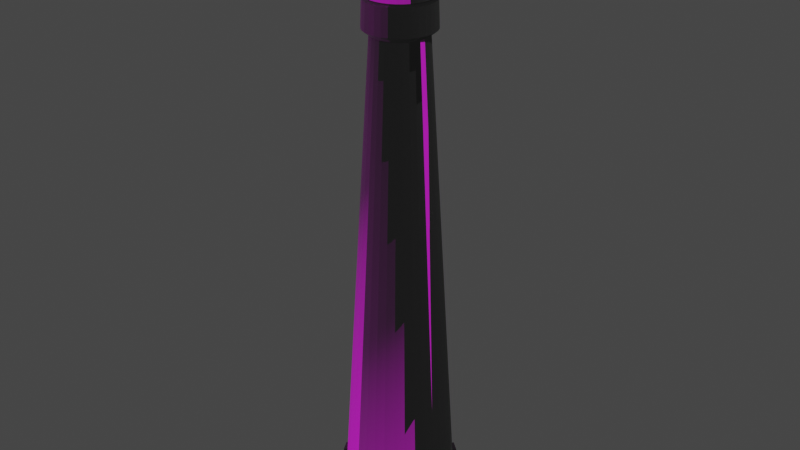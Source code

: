 # Source: tower.blend  (saved by Blender 2.81.16; exported with 4.5.12 LTS)
import bpy
from mathutils import Matrix  # noqa: F401  (used for matrix-valued properties, if any)

bpy.ops.wm.read_factory_settings(use_empty=True)
scene = bpy.context.scene
scene.name = 'Scene'

# ---- collections
col_collection = bpy.data.collections.new('Collection'); scene.collection.children.link(col_collection)

# ---- images (referenced by path relative to the original .blend; pixels are not part of the script)
import os
ASSET_DIR = os.environ.get("B2B_ASSET_DIR", "")  # directory of the original .blend (textures are referenced by path, not embedded)
HERE = os.path.dirname(os.path.abspath(__file__))  # packed textures are extracted next to this script under _unpacked/

def load_image(name, relpath, width, height, colorspace="sRGB"):
    """Load a texture the original file referenced (path relative to the .blend, or extracted next to this script)."""
    p = next((c for c in (os.path.join(HERE, relpath), os.path.join(ASSET_DIR, relpath)) if relpath and os.path.exists(c)), "")
    if p:
        img = bpy.data.images.load(p, check_existing=True)
        img.name = name
    else:  # same state as the original file: an image datablock whose file is absent (Cycles renders it pink)
        img = bpy.data.images.new(name, width, height)
        img.source = "FILE"
        img.filepath = "//" + (relpath or name)
    img.colorspace_settings.name = colorspace
    return img
img_untitled = load_image('Untitled', '', 1024, 1024, 'sRGB')

# ---- materials (node trees are filled in below, after node groups)
mat_material_001 = bpy.data.materials.new('Material.001')
mat_material_001.use_transparent_shadow = False

# ---- material node trees
mat_material_001.use_nodes = True; mat_material_001.node_tree.nodes.clear()
_N = mat_material_001.node_tree.nodes; _L = mat_material_001.node_tree.links
n0 = _N.new('ShaderNodeBsdfPrincipled'); n0.name = 'Principled BSDF'; n0.location = (-205, 382)
n0.distribution = 'GGX'
n0.subsurface_method = 'BURLEY'
n0.inputs[3].default_value = 1.45
n0.inputs[27].default_value = (0.006907, 0.006907, 0.006907, 1.0)
n0.inputs[28].default_value = 1.0
n1 = _N.new('ShaderNodeOutputMaterial'); n1.name = 'Material Output'; n1.location = (193, 357)
n2 = _N.new('ShaderNodeDisplacement'); n2.name = 'Displacement'; n2.location = (-804, -8)
n2.inputs[2].default_value = 1.0
n3 = _N.new('ShaderNodeTexImage'); n3.name = 'Image Texture'; n3.location = (-679, 281)
n3.image = img_untitled
n4 = _N.new('ShaderNodeUVMap'); n4.name = 'UV Map'; n4.location = (-1034, 253)
_L.new(n0.outputs[0], n1.inputs[0])
_L.new(n4.outputs[0], n2.inputs[3])
_L.new(n2.outputs[0], n0.inputs[5])
_L.new(n4.outputs[0], n3.inputs[0])
_L.new(n3.outputs[0], n0.inputs[0])
n1.is_active_output = True

# ---- world
world_world = bpy.data.worlds.new('World'); scene.world = world_world
world_world.use_nodes = True; world_world.node_tree.nodes.clear()
_N = world_world.node_tree.nodes; _L = world_world.node_tree.links
n0 = _N.new('ShaderNodeOutputWorld'); n0.name = 'World Output'; n0.location = (300, 300)
n1 = _N.new('ShaderNodeBackground'); n1.name = 'Background'; n1.location = (10, 300)
n1.inputs[0].default_value = (0.05088, 0.05088, 0.05088, 1.0)
_L.new(n1.outputs[0], n0.inputs[0])
n0.is_active_output = True
world_world.color = (0.05088, 0.05088, 0.05088)
world_world.use_sun_shadow = False
world_world.sun_shadow_jitter_overblur = 0.0

# ---- meshes
me_cylinder = bpy.data.meshes.new('Cylinder')
me_cylinder.from_pydata([(4.507e-08, 0.6022, -0.5275), (0.2715, -0.1814, 3.121), (0.1175, 0.5906, -0.5275), (0.2778, -0.1856, 3.084), (0.2305, 0.5564, -0.5275), (0.1469, -0.09816, 3.057), (0.3346, 0.5007, -0.5275), (0.0749, -0.05004, 3.041), (0.4258, 0.4258, -0.5275), (0.5007, 0.3346, -0.5275), (0.5564, 0.2305, -0.5275), (0.08322, -0.03447, 3.041), (0.5906, 0.1175, -0.5275), (0.1632, -0.06762, 3.057), (0.6022, 1.709e-07, -0.5275), (0.3087, -0.1278, 3.084), (0.5906, -0.1175, -0.5275), (0.3016, -0.1249, 3.121), (0.5564, -0.2305, -0.5275), (0.3547, -0.1469, 3.165), (0.5007, -0.3346, -0.5275), (0.3941, -0.1632, 3.215), (0.4258, -0.4258, -0.5275), (0.4184, -0.1733, 3.27), (0.3346, -0.5007, -0.5275), (0.4266, -0.1767, 3.327), (0.2305, -0.5564, -0.5275), (0.4184, -0.1733, 3.383), (0.1175, -0.5906, -0.5275), (0.3941, -0.1632, 3.438), (-1.512e-07, -0.6022, -0.5275), (0.5372, -0.2225, 3.488), (-0.1175, -0.5906, -0.5275), (0.5381, -0.2229, 3.567), (-0.2305, -0.5564, -0.5275), (0.2026, -0.08393, 3.654), (-0.3346, -0.5007, -0.5275), (0.1396, -0.05782, 3.677), (-0.4258, -0.4258, -0.5275), (0.07116, -0.02947, 3.691), (-0.5007, -0.3346, -0.5275), (-0.5564, -0.2305, -0.5275), (-0.5906, -0.1175, -0.5275), (0.07554, -0.01503, 3.691), (-0.6022, 7.069e-07, -0.5275), (0.1482, -0.02947, 3.677), (-0.5906, 0.1175, -0.5275), (0.2151, -0.04279, 3.654), (-0.5564, 0.2305, -0.5275), (0.5712, -0.1136, 3.567), (-0.5007, 0.3346, -0.5275), (0.5703, -0.1134, 3.488), (-0.4258, 0.4258, -0.5275), (0.4184, -0.08322, 3.438), (-0.3346, 0.5007, -0.5275), (0.4441, -0.08835, 3.383), (-0.2305, 0.5564, -0.5275), (0.4528, -0.09008, 3.327), (-0.1175, 0.5906, -0.5275), (0.4441, -0.08835, 3.27), (4.182e-08, 0.5972, -0.242), (0.1165, 0.5858, -0.242), (0.2286, 0.5518, -0.242), (0.3318, 0.4966, -0.242), (0.4223, 0.4223, -0.242), (0.4966, 0.3318, -0.242), (0.5518, 0.2286, -0.242), (0.5858, 0.1165, -0.242), (0.5972, 1.67e-07, -0.242), (0.5858, -0.1165, -0.242), (0.5518, -0.2286, -0.242), (0.4966, -0.3318, -0.242), (0.4223, -0.4223, -0.242), (0.3318, -0.4966, -0.242), (0.2286, -0.5518, -0.242), (0.1165, -0.5858, -0.242), (-1.528e-07, -0.5972, -0.242), (-0.1165, -0.5858, -0.242), (-0.2286, -0.5518, -0.242), (-0.3318, -0.4966, -0.242), (-0.4223, -0.4223, -0.242), (-0.4966, -0.3318, -0.242), (-0.5518, -0.2286, -0.242), (-0.5858, -0.1165, -0.242), (-0.5972, 6.986e-07, -0.242), (-0.5858, 0.1165, -0.242), (-0.5518, 0.2286, -0.242), (-0.4966, 0.3318, -0.242), (-0.4223, 0.4223, -0.242), (-0.3318, 0.4966, -0.242), (-0.2286, 0.5518, -0.242), (-0.1165, 0.5858, -0.242), (-0.04751, 0.2389, 3.091), (0.4184, -0.08322, 3.215), (-0.0932, 0.225, 3.091), (0.3765, -0.0749, 3.165), (-0.1353, 0.2025, 3.091), (0.3202, -0.06369, 3.121), (-0.1722, 0.1722, 3.091), (0.3277, -0.06518, 3.084), (-0.2025, 0.1353, 3.091), (0.1733, -0.03447, 3.057), (-0.225, 0.0932, 3.091), (0.08835, -0.01757, 3.041), (-0.2389, 0.04752, 3.091), (-0.2436, 4.624e-07, 3.091), (-0.2389, -0.04751, 3.091), (0.09008, -2.788e-07, 3.041), (-0.225, -0.0932, 3.091), (0.1767, -2.771e-07, 3.057), (-0.2025, -0.1353, 3.091), (0.3341, -3.008e-07, 3.084), (-0.1722, -0.1722, 3.091), (0.3265, -2.84e-07, 3.121), (-0.1353, -0.2025, 3.091), (0.3839, -2.908e-07, 3.165), (-0.0932, -0.225, 3.091), (0.4266, -2.427e-07, 3.215), (-0.04752, -0.2389, 3.091), (0.4528, -3.184e-07, 3.27), (-2.775e-09, -0.2436, 3.091), (0.4617, -3.115e-07, 3.327), (0.04752, -0.2389, 3.091), (0.4528, -3.184e-07, 3.383), (0.0932, -0.225, 3.091), (0.4266, -2.633e-07, 3.438), (0.1353, -0.2025, 3.091), (0.5815, -3.145e-07, 3.488), (0.1722, -0.1722, 3.091), (0.5824, -2.884e-07, 3.567), (0.2025, -0.1353, 3.091), (0.2193, -2.842e-07, 3.654), (0.225, -0.0932, 3.091), (0.1511, -2.871e-07, 3.677), (0.2389, -0.04751, 3.091), (0.07702, -2.901e-07, 3.691), (0.2436, 2.456e-07, 3.091), (0.2389, 0.04752, 3.091), (0.225, 0.0932, 3.091), (0.07554, 0.01503, 3.691), (0.2025, 0.1353, 3.091), (0.1482, 0.02947, 3.677), (0.1722, 0.1722, 3.091), (0.2151, 0.04279, 3.654), (0.1353, 0.2025, 3.091), (0.5712, 0.1136, 3.567), (0.0932, 0.225, 3.091), (0.5703, 0.1134, 3.488), (0.04752, 0.2389, 3.091), (0.4184, 0.08322, 3.438), (0.4441, 0.08835, 3.383), (7.659e-08, 0.2436, 3.091), (0.4528, 0.09008, 3.327), (0.4441, 0.08835, 3.27), (0.4184, 0.08322, 3.215), (0.3765, 0.0749, 3.165), (0.3202, 0.06369, 3.121), (0.3277, 0.06518, 3.084), (0.1733, 0.03447, 3.057), (0.08835, 0.01757, 3.041), (0.08322, 0.03447, 3.041), (0.1632, 0.06762, 3.057), (0.3087, 0.1278, 3.084), (0.3016, 0.1249, 3.121), (0.3547, 0.1469, 3.165), (0.3941, 0.1632, 3.215), (0.4184, 0.1733, 3.27), (0.4266, 0.1767, 3.327), (0.4184, 0.1733, 3.383), (0.3941, 0.1632, 3.438), (0.5372, 0.2225, 3.488), (0.5381, 0.2229, 3.567), (0.2026, 0.08393, 3.654), (0.1396, 0.05781, 3.677), (0.07116, 0.02947, 3.691), (0.06404, 0.04279, 3.691), (0.1256, 0.08393, 3.677), (0.1824, 0.1219, 3.654), (0.4843, 0.3236, 3.567), (0.4835, 0.3231, 3.488), (0.3547, 0.237, 3.438), (0.3765, 0.2516, 3.383), (0.3839, 0.2565, 3.327), (0.3765, 0.2516, 3.27), (0.3547, 0.237, 3.215), (0.3192, 0.2133, 3.165), (0.2715, 0.1814, 3.121), (0.2778, 0.1856, 3.084), (0.1469, 0.09816, 3.057), (0.0749, 0.05004, 3.041), (0.06369, 0.06369, 3.041), (0.1249, 0.1249, 3.057), (0.2362, 0.2362, 3.084), (0.2309, 0.2309, 3.121), (0.2715, 0.2715, 3.165), (0.3016, 0.3016, 3.215), (0.3202, 0.3202, 3.27), (0.3265, 0.3265, 3.327), (0.3202, 0.3202, 3.383), (0.3016, 0.3016, 3.438), (0.4112, 0.4112, 3.488), (0.4118, 0.4118, 3.567), (0.1551, 0.1551, 3.654), (0.1068, 0.1068, 3.677), (0.05446, 0.05446, 3.691), (0.04279, 0.06404, 3.691), (0.08393, 0.1256, 3.677), (0.1219, 0.1824, 3.654), (0.3236, 0.4843, 3.567), (0.3231, 0.4835, 3.488), (0.237, 0.3547, 3.438), (0.2516, 0.3765, 3.383), (0.2565, 0.3839, 3.327), (0.2516, 0.3765, 3.27), (0.237, 0.3547, 3.215), (0.2133, 0.3192, 3.165), (0.1814, 0.2715, 3.121), (0.1856, 0.2778, 3.084), (0.09816, 0.1469, 3.057), (0.05004, 0.0749, 3.041), (0.03447, 0.08322, 3.041), (0.06762, 0.1632, 3.057), (0.1278, 0.3087, 3.084), (0.1249, 0.3016, 3.121), (0.1469, 0.3547, 3.165), (0.1632, 0.3941, 3.215), (0.1733, 0.4184, 3.27), (0.1767, 0.4266, 3.327), (0.1733, 0.4184, 3.383), (0.1632, 0.3941, 3.438), (0.2225, 0.5372, 3.488), (0.2229, 0.5381, 3.567), (0.08393, 0.2026, 3.654), (0.05781, 0.1396, 3.677), (0.02947, 0.07116, 3.691), (0.01503, 0.07554, 3.691), (0.02947, 0.1482, 3.677), (0.04279, 0.2151, 3.654), (0.1136, 0.5712, 3.567), (0.1134, 0.5703, 3.488), (0.08322, 0.4184, 3.438), (0.08835, 0.4441, 3.383), (0.09008, 0.4528, 3.327), (0.08835, 0.4441, 3.27), (0.08322, 0.4184, 3.215), (0.0749, 0.3765, 3.165), (0.06369, 0.3202, 3.121), (0.06518, 0.3277, 3.084), (0.03447, 0.1733, 3.057), (0.01757, 0.08835, 3.041), (3.072e-08, 0.09008, 3.041), (3.072e-08, 0.1767, 3.057), (3.072e-08, 0.3265, 3.121), (3.072e-08, 0.3839, 3.165), (3.072e-08, 0.4266, 3.215), (3.072e-08, 0.4528, 3.27), (3.072e-08, 0.4617, 3.327), (3.072e-08, 0.4528, 3.383), (3.072e-08, 0.4266, 3.438), (-1.661e-08, 0.5815, 3.488), (4.096e-08, 0.2193, 3.654), (0.3192, -0.2133, 3.165), (0.3547, -0.237, 3.215), (0.3765, -0.2516, 3.27), (0.3839, -0.2565, 3.327), (0.3765, -0.2516, 3.383), (0.3547, -0.237, 3.438), (0.4835, -0.3231, 3.488), (0.4843, -0.3236, 3.567), (0.1824, -0.1219, 3.654), (0.1256, -0.08393, 3.677), (0.06404, -0.04279, 3.691), (0.2309, -0.2309, 3.121), (0.2362, -0.2362, 3.084), (0.1249, -0.1249, 3.057), (0.06369, -0.06369, 3.041), (0.2715, -0.2715, 3.165), (0.3016, -0.3016, 3.215), (0.3202, -0.3202, 3.27), (0.3265, -0.3265, 3.327), (0.3202, -0.3202, 3.383), (0.3016, -0.3016, 3.438), (0.4112, -0.4112, 3.488), (0.4118, -0.4118, 3.567), (0.1551, -0.1551, 3.654), (0.1068, -0.1068, 3.677), (0.05446, -0.05446, 3.691), (0.1814, -0.2715, 3.121), (0.1856, -0.2778, 3.084), (0.09816, -0.1469, 3.057), (0.05004, -0.0749, 3.041), (0.2133, -0.3192, 3.165), (0.237, -0.3547, 3.215), (0.2516, -0.3765, 3.27), (0.2565, -0.3839, 3.327), (0.2516, -0.3765, 3.383), (0.237, -0.3547, 3.438), (0.3231, -0.4835, 3.488), (0.3236, -0.4843, 3.567), (0.1219, -0.1824, 3.654), (0.08393, -0.1256, 3.677), (0.04279, -0.06404, 3.691), (0.1249, -0.3016, 3.121), (0.1278, -0.3087, 3.084), (0.06762, -0.1632, 3.057), (0.03447, -0.08322, 3.041), (0.1469, -0.3547, 3.165), (0.1632, -0.3941, 3.215), (0.1733, -0.4184, 3.27), (0.1767, -0.4266, 3.327), (0.1733, -0.4184, 3.383), (0.1632, -0.3941, 3.438), (0.2225, -0.5372, 3.488), (0.2229, -0.5381, 3.567), (0.08393, -0.2026, 3.654), (0.05781, -0.1396, 3.677), (0.02947, -0.07116, 3.691), (0.06369, -0.3202, 3.121), (0.06518, -0.3277, 3.084), (0.03447, -0.1733, 3.057), (0.01757, -0.08835, 3.041), (0.0749, -0.3765, 3.165), (0.08322, -0.4184, 3.215), (0.08835, -0.4441, 3.27), (0.09008, -0.4528, 3.327), (0.08835, -0.4441, 3.383), (0.08322, -0.4184, 3.438), (0.1134, -0.5703, 3.488), (0.1136, -0.5712, 3.567), (0.04279, -0.2151, 3.654), (0.02947, -0.1482, 3.677), (0.01503, -0.07554, 3.691), (1.879e-08, -0.3265, 3.121), (8.744e-09, -0.3341, 3.084), (3.256e-08, -0.1767, 3.057), (3.256e-08, -0.09008, 3.041), (-8.726e-09, -0.3839, 3.165), (6.008e-08, -0.4266, 3.215), (-8.726e-09, -0.4528, 3.27), (-1.561e-08, -0.4617, 3.327), (-8.726e-09, -0.4528, 3.383), (6.008e-08, -0.4266, 3.438), (-7.637e-08, -0.5815, 3.488), (-2.83e-08, -0.5824, 3.567), (5.135e-08, -0.2193, 3.654), (5.723e-08, -0.1511, 3.677), (3.811e-08, -0.07702, 3.691), (-0.06369, -0.3202, 3.121), (-0.06518, -0.3277, 3.084), (-0.03447, -0.1733, 3.057), (-0.01757, -0.08835, 3.041), (-0.0749, -0.3765, 3.165), (-0.08322, -0.4184, 3.215), (-0.08835, -0.4441, 3.27), (-0.09008, -0.4528, 3.327), (-0.08835, -0.4441, 3.383), (-0.08322, -0.4184, 3.438), (-0.1134, -0.5703, 3.488), (-0.1136, -0.5712, 3.567), (-0.04279, -0.2151, 3.654), (-0.02947, -0.1482, 3.677), (-0.01503, -0.07554, 3.691), (-0.1249, -0.3016, 3.121), (-0.1278, -0.3087, 3.084), (-0.06762, -0.1632, 3.057), (-0.03447, -0.08322, 3.041), (-0.1469, -0.3547, 3.165), (-0.1632, -0.3941, 3.215), (-0.1733, -0.4184, 3.27), (-0.1767, -0.4266, 3.327), (-0.1733, -0.4184, 3.383), (-0.1632, -0.3941, 3.438), (-0.2225, -0.5372, 3.488), (-0.2229, -0.5381, 3.567), (-0.08393, -0.2026, 3.654), (-0.05781, -0.1396, 3.677), (-0.02947, -0.07116, 3.691), (-0.1814, -0.2715, 3.121), (-0.1856, -0.2778, 3.084), (-0.09816, -0.1469, 3.057), (-0.05004, -0.0749, 3.041), (-0.2133, -0.3192, 3.165), (-0.237, -0.3547, 3.215), (-0.2516, -0.3765, 3.27), (-0.2565, -0.3839, 3.327), (-0.2516, -0.3765, 3.383), (-0.237, -0.3547, 3.438), (-0.3231, -0.4835, 3.488), (-0.3236, -0.4843, 3.567), (-0.1219, -0.1824, 3.654), (-0.08393, -0.1256, 3.677), (-0.04279, -0.06404, 3.691), (-0.2309, -0.2309, 3.121), (-0.2362, -0.2362, 3.084), (-0.1249, -0.1249, 3.057), (-0.06369, -0.06369, 3.041), (-0.2715, -0.2715, 3.165), (-0.3016, -0.3016, 3.215), (-0.3202, -0.3202, 3.27), (-0.3265, -0.3265, 3.327), (-0.3202, -0.3202, 3.383), (-0.3016, -0.3016, 3.438), (-0.4112, -0.4112, 3.488), (-0.4118, -0.4118, 3.567), (-0.1551, -0.1551, 3.654), (-0.1068, -0.1068, 3.677), (-0.05446, -0.05446, 3.691), (-5e-08, -3.807e-07, 3.696), (-0.2715, -0.1814, 3.121), (-0.2778, -0.1856, 3.084), (-0.1469, -0.09816, 3.057), (-0.0749, -0.05004, 3.041), (-0.3192, -0.2133, 3.165), (-0.3547, -0.237, 3.215), (-0.3765, -0.2516, 3.27), (-0.3839, -0.2565, 3.327), (-0.3765, -0.2516, 3.383), (-0.3547, -0.237, 3.438), (-0.4835, -0.3231, 3.488), (-0.4843, -0.3236, 3.567), (-0.1824, -0.1219, 3.654), (-0.1256, -0.08393, 3.677), (-0.06404, -0.04279, 3.691), (-0.3016, -0.1249, 3.121), (-0.3087, -0.1278, 3.084), (-0.1632, -0.06762, 3.057), (-0.08322, -0.03447, 3.041), (3.072e-08, -2.87e-07, 3.035), (-0.3547, -0.1469, 3.165), (-0.3941, -0.1632, 3.215), (-0.4184, -0.1733, 3.27), (-0.4266, -0.1767, 3.327), (-0.4184, -0.1733, 3.383), (-0.3941, -0.1632, 3.438), (-0.5372, -0.2225, 3.488), (-0.5381, -0.2229, 3.567), (-0.2026, -0.08393, 3.654), (-0.1396, -0.05782, 3.677), (-0.07116, -0.02947, 3.691), (-0.3202, -0.06369, 3.121), (-0.3277, -0.06518, 3.084), (-0.1733, -0.03447, 3.057), (-0.08835, -0.01757, 3.041), (-0.3765, -0.0749, 3.165), (-0.4184, -0.08322, 3.215), (-0.4441, -0.08835, 3.27), (-0.4528, -0.09008, 3.327), (-0.4441, -0.08835, 3.383), (-0.4184, -0.08322, 3.438), (-0.5703, -0.1134, 3.488), (-0.5712, -0.1136, 3.567), (-0.2151, -0.04279, 3.654), (-0.1482, -0.02947, 3.677), (-0.07554, -0.01503, 3.691), (-0.3265, -2.22e-07, 3.121), (-0.3341, -2.515e-07, 3.084), (-0.1767, -2.53e-07, 3.057), (-0.09008, -2.822e-07, 3.041), (-0.3839, -2.014e-07, 3.165), (-0.4266, -2.84e-07, 3.215), (-0.4528, -1.808e-07, 3.27), (-0.4617, -2.014e-07, 3.327), (-0.4528, -1.808e-07, 3.383), (-0.4266, -2.84e-07, 3.438), (-0.5815, -1.79e-07, 3.488), (-0.5824, -1.78e-07, 3.567), (-0.2193, -2.724e-07, 3.654), (-0.1511, -2.724e-07, 3.677), (-0.07702, -2.842e-07, 3.691), (-0.3202, 0.06369, 3.121), (-0.3277, 0.06518, 3.084), (-0.1733, 0.03447, 3.057), (-0.08835, 0.01757, 3.041), (-0.3765, 0.0749, 3.165), (-0.4184, 0.08322, 3.215), (-0.4441, 0.08835, 3.27), (-0.4528, 0.09008, 3.327), (-0.4441, 0.08835, 3.383), (-0.4184, 0.08322, 3.438), (-0.5703, 0.1134, 3.488), (-0.5712, 0.1136, 3.567), (-0.2151, 0.04279, 3.654), (-0.1482, 0.02947, 3.677), (-0.07554, 0.01503, 3.691), (-0.3016, 0.1249, 3.121), (-0.3087, 0.1278, 3.084), (-0.1632, 0.06762, 3.057), (-0.08322, 0.03447, 3.041), (-0.3547, 0.1469, 3.165), (-0.3941, 0.1632, 3.215), (-0.4184, 0.1733, 3.27), (-0.4266, 0.1767, 3.327), (-0.4184, 0.1733, 3.383), (-0.3941, 0.1632, 3.438), (-0.5372, 0.2225, 3.488), (-0.5381, 0.2229, 3.567), (-0.2026, 0.08393, 3.654), (-0.1396, 0.05781, 3.677), (-0.07116, 0.02947, 3.691), (-0.2715, 0.1814, 3.121), (-0.2778, 0.1856, 3.084), (-0.1469, 0.09816, 3.057), (-0.0749, 0.05004, 3.041), (-0.3192, 0.2133, 3.165), (-0.3547, 0.237, 3.215), (-0.3765, 0.2516, 3.27), (-0.3839, 0.2565, 3.327), (-0.3765, 0.2516, 3.383), (-0.3547, 0.237, 3.438), (-0.4835, 0.3231, 3.488), (-0.4843, 0.3236, 3.567), (-0.1824, 0.1219, 3.654), (-0.1256, 0.08393, 3.677), (-0.06404, 0.04279, 3.691), (-0.2309, 0.2309, 3.121), (-0.2362, 0.2362, 3.084), (-0.1249, 0.1249, 3.057), (-0.06369, 0.06369, 3.041), (-0.2715, 0.2715, 3.165), (-0.3016, 0.3016, 3.215), (-0.3202, 0.3202, 3.27), (-0.3265, 0.3265, 3.327), (-0.3202, 0.3202, 3.383), (-0.3016, 0.3016, 3.438), (-0.4112, 0.4112, 3.488), (-0.4118, 0.4118, 3.567), (-0.1551, 0.1551, 3.654), (-0.1068, 0.1068, 3.677), (-0.05446, 0.05446, 3.691), (-0.1814, 0.2715, 3.121), (-0.1856, 0.2778, 3.084), (-0.09816, 0.1469, 3.057), (-0.05004, 0.0749, 3.041), (-0.2133, 0.3192, 3.165), (-0.237, 0.3547, 3.215), (-0.2516, 0.3765, 3.27), (-0.2565, 0.3839, 3.327), (-0.2516, 0.3765, 3.383), (-0.237, 0.3547, 3.438), (-0.3231, 0.4835, 3.488), (-0.3236, 0.4843, 3.567), (-0.1219, 0.1824, 3.654), (-0.08393, 0.1256, 3.677), (-0.04279, 0.06404, 3.691), (-0.1249, 0.3016, 3.121), (-0.1278, 0.3087, 3.084), (-0.06762, 0.1632, 3.057), (-0.03447, 0.08322, 3.041), (-0.1469, 0.3547, 3.165), (-0.1632, 0.3941, 3.215), (-0.1733, 0.4184, 3.27), (-0.1767, 0.4266, 3.327), (-0.1733, 0.4184, 3.383), (-0.1632, 0.3941, 3.438), (-0.2225, 0.5372, 3.488), (-0.2229, 0.5381, 3.567), (-0.08393, 0.2026, 3.654), (-0.05781, 0.1396, 3.677), (-0.02947, 0.07116, 3.691), (-0.06369, 0.3202, 3.121), (-0.06518, 0.3277, 3.084), (-0.03447, 0.1733, 3.057), (-0.01757, 0.08835, 3.041), (-0.0749, 0.3765, 3.165), (-0.08322, 0.4184, 3.215), (-0.08835, 0.4441, 3.27), (-0.09008, 0.4528, 3.327), (-0.08835, 0.4441, 3.383), (-0.08322, 0.4184, 3.438), (-0.1134, 0.5703, 3.488), (-0.1136, 0.5712, 3.567), (-0.04279, 0.2151, 3.654), (-0.02947, 0.1482, 3.677), (-0.01503, 0.07554, 3.691), (8.939e-08, 0.3341, 3.084), (1.19e-07, 0.5824, 3.567), (7.194e-08, 0.1511, 3.677), (5.576e-08, 0.07702, 3.691), (0.05776, 0.2904, 2.853), (0.1133, 0.2735, 2.853), (0.1645, 0.2462, 2.853), (0.2094, 0.2094, 2.853), (0.2462, 0.1645, 2.853), (0.2735, 0.1133, 2.853), (0.2904, 0.05776, 2.853), (0.2961, 2.333e-07, 2.853), (0.2904, -0.05776, 2.853), (0.2735, -0.1133, 2.853), (0.2462, -0.1645, 2.853), (0.2094, -0.2094, 2.853), (0.1645, -0.2462, 2.853), (0.1133, -0.2735, 2.853), (0.05776, -0.2904, 2.853), (-2.549e-08, -0.2961, 2.853), (-0.05776, -0.2904, 2.853), (-0.1133, -0.2735, 2.853), (-0.1645, -0.2462, 2.853), (-0.2094, -0.2094, 2.853), (-0.2462, -0.1645, 2.853), (-0.2735, -0.1133, 2.853), (-0.2904, -0.05776, 2.853), (-0.2961, 4.969e-07, 2.853), (-0.2904, 0.05776, 2.853), (-0.2735, 0.1133, 2.853), (-0.2462, 0.1645, 2.853), (-0.2094, 0.2094, 2.853), (-0.1645, 0.2462, 2.853), (-0.1133, 0.2735, 2.853), (-0.05776, 0.2904, 2.853), (7.098e-08, 0.2961, 2.853), (6.306e-08, 0.3615, 3.067), (0.07053, 0.3546, 3.067), (0.1383, 0.334, 3.067), (0.2008, 0.3006, 3.067), (0.2556, 0.2556, 3.067), (0.3006, 0.2008, 3.067), (0.334, 0.1383, 3.067), (0.3546, 0.07053, 3.067), (0.3615, 2.154e-07, 3.067), (0.3546, -0.07053, 3.067), (0.334, -0.1383, 3.067), (0.3006, -0.2008, 3.067), (0.2556, -0.2556, 3.067), (0.2008, -0.3006, 3.067), (0.1383, -0.334, 3.067), (0.07053, -0.3546, 3.067), (-5.474e-08, -0.3615, 3.067), (-0.07053, -0.3546, 3.067), (-0.1383, -0.334, 3.067), (-0.2008, -0.3006, 3.067), (-0.2556, -0.2556, 3.067), (-0.3006, -0.2008, 3.067), (-0.334, -0.1383, 3.067), (-0.3546, -0.07053, 3.067), (-0.3615, 5.372e-07, 3.067), (-0.3546, 0.07053, 3.067), (-0.334, 0.1383, 3.067), (-0.3006, 0.2008, 3.067), (-0.2556, 0.2556, 3.067), (-0.2008, 0.3006, 3.067), (-0.1383, 0.334, 3.067), (-0.07053, 0.3546, 3.067), (0.07242, 0.3641, 2.889), (0.1421, 0.343, 2.889), (0.2062, 0.3087, 2.889), (0.2625, 0.2625, 2.889), (0.3087, 0.2062, 2.889), (0.343, 0.1421, 2.889), (0.3641, 0.07242, 2.889), (0.3712, 2.262e-07, 2.889), (0.3641, -0.07242, 2.889), (0.343, -0.1421, 2.889), (0.3087, -0.2062, 2.889), (0.2625, -0.2625, 2.889), (0.2062, -0.3087, 2.889), (0.1421, -0.343, 2.889), (0.07242, -0.3641, 2.889), (-3.391e-08, -0.3712, 2.889), (-0.07242, -0.3641, 2.889), (-0.1421, -0.343, 2.889), (-0.2062, -0.3087, 2.889), (-0.2625, -0.2625, 2.889), (-0.3087, -0.2062, 2.889), (-0.343, -0.1421, 2.889), (-0.3641, -0.07242, 2.889), (-0.3712, 5.566e-07, 2.889), (-0.3641, 0.07242, 2.889), (-0.343, 0.1421, 2.889), (-0.3087, 0.2062, 2.889), (-0.2625, 0.2625, 2.889), (-0.2062, 0.3087, 2.889), (-0.1421, 0.343, 2.889), (-0.07242, 0.3641, 2.889), (8.705e-08, 0.3712, 2.889), (0.1253, 0.6298, -0.242), (0.1263, 0.6351, -0.5275), (0.2478, 0.5982, -0.5275), (0.2457, 0.5933, -0.242), (0.3568, 0.5339, -0.242), (0.3597, 0.5384, -0.5275), (0.4579, 0.4579, -0.5275), (0.4541, 0.4541, -0.242), (0.5339, 0.3568, -0.242), (0.5384, 0.3597, -0.5275), (0.5982, 0.2478, -0.5275), (0.5933, 0.2457, -0.242), (0.6298, 0.1253, -0.242), (0.6351, 0.1263, -0.5275), (0.6475, 1.6e-07, -0.5275), (0.6422, 1.558e-07, -0.242), (0.6298, -0.1253, -0.242), (0.6351, -0.1263, -0.5275), (0.5982, -0.2478, -0.5275), (0.5933, -0.2457, -0.242), (0.5339, -0.3568, -0.242), (0.5384, -0.3597, -0.5275), (0.4579, -0.4579, -0.5275), (0.4541, -0.4541, -0.242), (0.3568, -0.5339, -0.242), (0.3597, -0.5384, -0.5275), (0.2478, -0.5982, -0.5275), (0.2457, -0.5933, -0.242), (0.1253, -0.6298, -0.242), (0.1263, -0.6351, -0.5275), (-1.699e-07, -0.6475, -0.5275), (-1.717e-07, -0.6422, -0.242), (-0.1253, -0.6298, -0.242), (-0.1263, -0.6351, -0.5275), (-0.2478, -0.5982, -0.5275), (-0.2457, -0.5933, -0.242), (-0.3568, -0.5339, -0.242), (-0.3597, -0.5384, -0.5275), (-0.4579, -0.4579, -0.5275), (-0.4541, -0.4541, -0.242), (-0.5339, -0.3568, -0.242), (-0.5384, -0.3597, -0.5275), (-0.5982, -0.2478, -0.5275), (-0.5933, -0.2457, -0.242), (-0.6298, -0.1253, -0.242), (-0.6351, -0.1263, -0.5275), (-0.6475, 7.363e-07, -0.5275), (-0.6422, 7.274e-07, -0.242), (-0.6298, 0.1253, -0.242), (-0.6351, 0.1263, -0.5275), (-0.5982, 0.2478, -0.5275), (-0.5933, 0.2457, -0.242), (-0.5339, 0.3568, -0.242), (-0.5384, 0.3597, -0.5275), (-0.4579, 0.4579, -0.5275), (-0.4541, 0.4541, -0.242), (-0.3568, 0.5339, -0.242), (-0.3597, 0.5384, -0.5275), (-0.2478, 0.5982, -0.5275), (-0.2457, 0.5933, -0.242), (-0.1253, 0.6298, -0.242), (-0.1263, 0.6351, -0.5275), (4.109e-08, 0.6475, -0.5275), (3.759e-08, 0.6422, -0.242)], [], [(3, 1, 272, 273), (261, 262, 277, 276), (266, 267, 282, 281), (271, 407, 286), (427, 7, 275), (264, 265, 280, 279), (1, 261, 276, 272), (269, 270, 285, 284), (262, 263, 278, 277), (7, 5, 274, 275), (267, 268, 283, 282), (265, 266, 281, 280), (270, 271, 286, 285), (5, 3, 273, 274), (263, 264, 279, 278), (268, 269, 284, 283), (11, 13, 5, 7), (37, 39, 271, 270), (25, 27, 265, 264), (35, 37, 270, 269), (17, 19, 261, 1), (427, 11, 7), (33, 35, 269, 268), (23, 25, 264, 263), (31, 33, 268, 267), (15, 17, 1, 3), (29, 31, 267, 266), (21, 23, 263, 262), (13, 15, 3, 5), (27, 29, 266, 265), (39, 407, 271), (19, 21, 262, 261), (97, 95, 19, 17), (0, 2, 4, 6, 8, 9, 10, 12, 14, 16, 18, 20, 22, 24, 26, 28, 30, 32, 34, 36, 38, 40, 41, 42, 44, 46, 48, 50, 52, 54, 56, 58), (10, 9, 683, 684), (56, 90, 91, 58), (69, 70, 693, 690), (52, 88, 89, 54), (9, 65, 682, 683), (48, 86, 87, 50), (74, 26, 700, 701), (44, 84, 85, 46), (44, 42, 719, 720), (41, 82, 83, 42), (60, 0, 736, 737), (38, 80, 81, 40), (71, 72, 697, 694), (34, 78, 79, 36), (42, 83, 718, 719), (30, 76, 77, 32), (26, 24, 699, 700), (26, 74, 75, 28), (0, 58, 735, 736), (22, 72, 73, 24), (64, 8, 680, 681), (18, 70, 71, 20), (73, 74, 701, 698), (14, 68, 69, 16), (24, 73, 698, 699), (10, 66, 67, 12), (58, 91, 734, 735), (8, 64, 65, 9), (8, 6, 679, 680), (4, 62, 63, 6), (82, 41, 716, 717), (0, 60, 61, 2), (610, 151, 148, 611), (49, 47, 35, 33), (611, 148, 146, 612), (95, 93, 21, 19), (612, 146, 144, 613), (47, 45, 37, 35), (613, 144, 142, 614), (93, 59, 23, 21), (614, 142, 140, 615), (45, 43, 39, 37), (615, 140, 138, 616), (59, 57, 25, 23), (616, 138, 137, 617), (427, 103, 11), (617, 137, 136, 618), (43, 407, 39), (618, 136, 134, 619), (57, 55, 27, 25), (619, 134, 132, 620), (103, 101, 13, 11), (620, 132, 130, 621), (55, 53, 29, 27), (621, 130, 128, 622), (101, 99, 15, 13), (622, 128, 126, 623), (53, 51, 31, 29), (623, 126, 124, 624), (99, 97, 17, 15), (624, 124, 122, 625), (51, 49, 33, 31), (625, 122, 120, 626), (133, 135, 43, 45), (626, 120, 118, 627), (427, 107, 103), (627, 118, 116, 628), (131, 133, 45, 47), (628, 116, 114, 629), (117, 119, 59, 93), (629, 114, 112, 630), (129, 131, 47, 49), (630, 112, 110, 631), (115, 117, 93, 95), (631, 110, 108, 632), (127, 129, 49, 51), (632, 108, 106, 633), (113, 115, 95, 97), (633, 106, 105, 634), (125, 127, 51, 53), (634, 105, 104, 635), (111, 113, 97, 99), (635, 104, 102, 636), (123, 125, 53, 55), (636, 102, 100, 637), (109, 111, 99, 101), (637, 100, 98, 638), (121, 123, 55, 57), (638, 98, 96, 639), (135, 407, 43), (639, 96, 94, 640), (107, 109, 101, 103), (640, 94, 92, 641), (119, 121, 57, 59), (641, 92, 151, 610), (145, 143, 131, 129), (155, 154, 117, 115), (143, 141, 133, 131), (154, 153, 119, 117), (141, 139, 135, 133), (153, 152, 121, 119), (427, 159, 107), (139, 407, 135), (152, 150, 123, 121), (159, 158, 109, 107), (150, 149, 125, 123), (158, 157, 111, 109), (149, 147, 127, 125), (157, 156, 113, 111), (147, 145, 129, 127), (156, 155, 115, 113), (427, 160, 159), (166, 167, 152, 153), (173, 174, 139, 141), (165, 166, 153, 154), (172, 173, 141, 143), (164, 165, 154, 155), (171, 172, 143, 145), (163, 164, 155, 156), (170, 171, 145, 147), (162, 163, 156, 157), (169, 170, 147, 149), (161, 162, 157, 158), (168, 169, 149, 150), (160, 161, 158, 159), (167, 168, 150, 152), (174, 407, 139), (179, 178, 171, 170), (186, 185, 164, 163), (178, 177, 172, 171), (185, 184, 165, 164), (177, 176, 173, 172), (184, 183, 166, 165), (176, 175, 174, 173), (183, 182, 167, 166), (427, 189, 160), (175, 407, 174), (182, 181, 168, 167), (189, 188, 161, 160), (181, 180, 169, 168), (188, 187, 162, 161), (180, 179, 170, 169), (187, 186, 163, 162), (197, 198, 181, 182), (204, 407, 175), (427, 190, 189), (196, 197, 182, 183), (203, 204, 175, 176), (195, 196, 183, 184), (202, 203, 176, 177), (194, 195, 184, 185), (201, 202, 177, 178), (193, 194, 185, 186), (200, 201, 178, 179), (192, 193, 186, 187), (199, 200, 179, 180), (191, 192, 187, 188), (198, 199, 180, 181), (190, 191, 188, 189), (217, 216, 193, 192), (209, 208, 201, 200), (216, 215, 194, 193), (208, 207, 202, 201), (215, 214, 195, 194), (207, 206, 203, 202), (214, 213, 196, 195), (206, 205, 204, 203), (213, 212, 197, 196), (427, 219, 190), (205, 407, 204), (212, 211, 198, 197), (219, 218, 191, 190), (211, 210, 199, 198), (218, 217, 192, 191), (210, 209, 200, 199), (220, 221, 218, 219), (227, 228, 211, 212), (234, 407, 205), (427, 220, 219), (226, 227, 212, 213), (233, 234, 205, 206), (225, 226, 213, 214), (232, 233, 206, 207), (224, 225, 214, 215), (231, 232, 207, 208), (223, 224, 215, 216), (230, 231, 208, 209), (222, 223, 216, 217), (229, 230, 209, 210), (221, 222, 217, 218), (228, 229, 210, 211), (240, 239, 230, 229), (247, 246, 223, 222), (239, 238, 231, 230), (246, 245, 224, 223), (238, 237, 232, 231), (245, 244, 225, 224), (237, 236, 233, 232), (244, 243, 226, 225), (236, 235, 234, 233), (243, 242, 227, 226), (427, 249, 220), (235, 407, 234), (242, 241, 228, 227), (249, 248, 221, 220), (241, 240, 229, 228), (248, 247, 222, 221), (252, 253, 245, 246), (259, 575, 238, 239), (574, 252, 246, 247), (258, 259, 239, 240), (251, 574, 247, 248), (257, 258, 240, 241), (250, 251, 248, 249), (256, 257, 241, 242), (577, 407, 235), (427, 250, 249), (255, 256, 242, 243), (576, 577, 235, 236), (254, 255, 243, 244), (260, 576, 236, 237), (253, 254, 244, 245), (575, 260, 237, 238), (274, 273, 288, 289), (280, 281, 296, 295), (275, 274, 289, 290), (285, 286, 301, 300), (279, 280, 295, 294), (282, 283, 298, 297), (427, 275, 290), (278, 279, 294, 293), (283, 284, 299, 298), (277, 278, 293, 292), (286, 407, 301), (276, 277, 292, 291), (272, 276, 291, 287), (284, 285, 300, 299), (273, 272, 287, 288), (281, 282, 297, 296), (291, 292, 307, 306), (300, 301, 316, 315), (287, 291, 306, 302), (301, 407, 316), (288, 287, 302, 303), (296, 297, 312, 311), (289, 288, 303, 304), (295, 296, 311, 310), (290, 289, 304, 305), (294, 295, 310, 309), (297, 298, 313, 312), (427, 290, 305), (293, 294, 309, 308), (298, 299, 314, 313), (292, 293, 308, 307), (299, 300, 315, 314), (305, 304, 319, 320), (309, 310, 325, 324), (312, 313, 328, 327), (427, 305, 320), (308, 309, 324, 323), (313, 314, 329, 328), (307, 308, 323, 322), (314, 315, 330, 329), (306, 307, 322, 321), (315, 316, 331, 330), (302, 306, 321, 317), (316, 407, 331), (303, 302, 317, 318), (311, 312, 327, 326), (304, 303, 318, 319), (310, 311, 326, 325), (330, 331, 346, 345), (317, 321, 336, 332), (331, 407, 346), (318, 317, 332, 333), (326, 327, 342, 341), (319, 318, 333, 334), (325, 326, 341, 340), (320, 319, 334, 335), (324, 325, 340, 339), (327, 328, 343, 342), (427, 320, 335), (323, 324, 339, 338), (328, 329, 344, 343), (322, 323, 338, 337), (329, 330, 345, 344), (321, 322, 337, 336), (339, 340, 355, 354), (342, 343, 358, 357), (427, 335, 350), (338, 339, 354, 353), (343, 344, 359, 358), (337, 338, 353, 352), (344, 345, 360, 359), (336, 337, 352, 351), (345, 346, 361, 360), (332, 336, 351, 347), (346, 407, 361), (333, 332, 347, 348), (341, 342, 357, 356), (334, 333, 348, 349), (340, 341, 356, 355), (335, 334, 349, 350), (347, 351, 366, 362), (361, 407, 376), (348, 347, 362, 363), (356, 357, 372, 371), (349, 348, 363, 364), (355, 356, 371, 370), (350, 349, 364, 365), (354, 355, 370, 369), (357, 358, 373, 372), (427, 350, 365), (353, 354, 369, 368), (358, 359, 374, 373), (352, 353, 368, 367), (359, 360, 375, 374), (351, 352, 367, 366), (360, 361, 376, 375), (372, 373, 388, 387), (427, 365, 380), (368, 369, 384, 383), (373, 374, 389, 388), (367, 368, 383, 382), (374, 375, 390, 389), (366, 367, 382, 381), (375, 376, 391, 390), (362, 366, 381, 377), (376, 407, 391), (363, 362, 377, 378), (371, 372, 387, 386), (364, 363, 378, 379), (370, 371, 386, 385), (365, 364, 379, 380), (369, 370, 385, 384), (391, 407, 406), (378, 377, 392, 393), (386, 387, 402, 401), (379, 378, 393, 394), (385, 386, 401, 400), (380, 379, 394, 395), (384, 385, 400, 399), (387, 388, 403, 402), (427, 380, 395), (383, 384, 399, 398), (388, 389, 404, 403), (382, 383, 398, 397), (389, 390, 405, 404), (381, 382, 397, 396), (390, 391, 406, 405), (377, 381, 396, 392), (398, 399, 415, 414), (403, 404, 420, 419), (397, 398, 414, 413), (404, 405, 421, 420), (396, 397, 413, 412), (405, 406, 422, 421), (392, 396, 412, 408), (406, 407, 422), (393, 392, 408, 409), (401, 402, 418, 417), (394, 393, 409, 410), (400, 401, 417, 416), (395, 394, 410, 411), (399, 400, 416, 415), (402, 403, 419, 418), (427, 395, 411), (409, 408, 423, 424), (417, 418, 434, 433), (410, 409, 424, 425), (416, 417, 433, 432), (411, 410, 425, 426), (415, 416, 432, 431), (418, 419, 435, 434), (427, 411, 426), (414, 415, 431, 430), (419, 420, 436, 435), (413, 414, 430, 429), (420, 421, 437, 436), (412, 413, 429, 428), (421, 422, 438, 437), (408, 412, 428, 423), (422, 407, 438), (429, 430, 445, 444), (436, 437, 452, 451), (428, 429, 444, 443), (437, 438, 453, 452), (423, 428, 443, 439), (438, 407, 453), (424, 423, 439, 440), (433, 434, 449, 448), (425, 424, 440, 441), (432, 433, 448, 447), (426, 425, 441, 442), (431, 432, 447, 446), (434, 435, 450, 449), (427, 426, 442), (430, 431, 446, 445), (435, 436, 451, 450), (441, 440, 455, 456), (447, 448, 463, 462), (442, 441, 456, 457), (446, 447, 462, 461), (449, 450, 465, 464), (427, 442, 457), (445, 446, 461, 460), (450, 451, 466, 465), (444, 445, 460, 459), (451, 452, 467, 466), (443, 444, 459, 458), (452, 453, 468, 467), (439, 443, 458, 454), (453, 407, 468), (440, 439, 454, 455), (448, 449, 464, 463), (466, 467, 482, 481), (458, 459, 474, 473), (467, 468, 483, 482), (454, 458, 473, 469), (468, 407, 483), (455, 454, 469, 470), (463, 464, 479, 478), (456, 455, 470, 471), (462, 463, 478, 477), (457, 456, 471, 472), (461, 462, 477, 476), (464, 465, 480, 479), (427, 457, 472), (460, 461, 476, 475), (465, 466, 481, 480), (459, 460, 475, 474), (477, 478, 493, 492), (472, 471, 486, 487), (476, 477, 492, 491), (479, 480, 495, 494), (427, 472, 487), (475, 476, 491, 490), (480, 481, 496, 495), (474, 475, 490, 489), (481, 482, 497, 496), (473, 474, 489, 488), (482, 483, 498, 497), (469, 473, 488, 484), (483, 407, 498), (470, 469, 484, 485), (478, 479, 494, 493), (471, 470, 485, 486), (488, 489, 504, 503), (497, 498, 513, 512), (484, 488, 503, 499), (498, 407, 513), (485, 484, 499, 500), (493, 494, 509, 508), (486, 485, 500, 501), (492, 493, 508, 507), (487, 486, 501, 502), (491, 492, 507, 506), (494, 495, 510, 509), (427, 487, 502), (490, 491, 506, 505), (495, 496, 511, 510), (489, 490, 505, 504), (496, 497, 512, 511), (502, 501, 516, 517), (506, 507, 522, 521), (509, 510, 525, 524), (427, 502, 517), (505, 506, 521, 520), (510, 511, 526, 525), (504, 505, 520, 519), (511, 512, 527, 526), (503, 504, 519, 518), (512, 513, 528, 527), (499, 503, 518, 514), (513, 407, 528), (500, 499, 514, 515), (508, 509, 524, 523), (501, 500, 515, 516), (507, 508, 523, 522), (527, 528, 543, 542), (514, 518, 533, 529), (528, 407, 543), (515, 514, 529, 530), (523, 524, 539, 538), (516, 515, 530, 531), (522, 523, 538, 537), (517, 516, 531, 532), (521, 522, 537, 536), (524, 525, 540, 539), (427, 517, 532), (520, 521, 536, 535), (525, 526, 541, 540), (519, 520, 535, 534), (526, 527, 542, 541), (518, 519, 534, 533), (536, 537, 552, 551), (539, 540, 555, 554), (427, 532, 547), (535, 536, 551, 550), (540, 541, 556, 555), (534, 535, 550, 549), (541, 542, 557, 556), (533, 534, 549, 548), (542, 543, 558, 557), (529, 533, 548, 544), (543, 407, 558), (530, 529, 544, 545), (538, 539, 554, 553), (531, 530, 545, 546), (537, 538, 553, 552), (532, 531, 546, 547), (544, 548, 563, 559), (558, 407, 573), (545, 544, 559, 560), (553, 554, 569, 568), (546, 545, 560, 561), (552, 553, 568, 567), (547, 546, 561, 562), (551, 552, 567, 566), (554, 555, 570, 569), (427, 547, 562), (550, 551, 566, 565), (555, 556, 571, 570), (549, 550, 565, 564), (556, 557, 572, 571), (548, 549, 564, 563), (557, 558, 573, 572), (427, 562, 250), (565, 566, 256, 255), (570, 571, 260, 575), (564, 565, 255, 254), (571, 572, 576, 260), (563, 564, 254, 253), (572, 573, 577, 576), (559, 563, 253, 252), (573, 407, 577), (560, 559, 252, 574), (568, 569, 259, 258), (561, 560, 574, 251), (567, 568, 258, 257), (562, 561, 251, 250), (566, 567, 257, 256), (569, 570, 575, 259), (91, 608, 609, 60), (90, 607, 608, 91), (89, 606, 607, 90), (88, 605, 606, 89), (87, 604, 605, 88), (86, 603, 604, 87), (85, 602, 603, 86), (84, 601, 602, 85), (83, 600, 601, 84), (82, 599, 600, 83), (81, 598, 599, 82), (80, 597, 598, 81), (79, 596, 597, 80), (78, 595, 596, 79), (77, 594, 595, 78), (76, 593, 594, 77), (75, 592, 593, 76), (74, 591, 592, 75), (73, 590, 591, 74), (72, 589, 590, 73), (71, 588, 589, 72), (70, 587, 588, 71), (69, 586, 587, 70), (68, 585, 586, 69), (67, 584, 585, 68), (66, 583, 584, 67), (65, 582, 583, 66), (64, 581, 582, 65), (63, 580, 581, 64), (62, 579, 580, 63), (61, 578, 579, 62), (60, 609, 578, 61), (672, 641, 610, 673), (671, 640, 641, 672), (670, 639, 640, 671), (669, 638, 639, 670), (668, 637, 638, 669), (667, 636, 637, 668), (666, 635, 636, 667), (665, 634, 635, 666), (664, 633, 634, 665), (663, 632, 633, 664), (662, 631, 632, 663), (661, 630, 631, 662), (660, 629, 630, 661), (659, 628, 629, 660), (658, 627, 628, 659), (657, 626, 627, 658), (656, 625, 626, 657), (655, 624, 625, 656), (654, 623, 624, 655), (653, 622, 623, 654), (652, 621, 622, 653), (651, 620, 621, 652), (650, 619, 620, 651), (649, 618, 619, 650), (648, 617, 618, 649), (647, 616, 617, 648), (646, 615, 616, 647), (645, 614, 615, 646), (644, 613, 614, 645), (643, 612, 613, 644), (642, 611, 612, 643), (673, 610, 611, 642), (609, 673, 642, 578), (578, 642, 643, 579), (579, 643, 644, 580), (580, 644, 645, 581), (581, 645, 646, 582), (582, 646, 647, 583), (583, 647, 648, 584), (584, 648, 649, 585), (585, 649, 650, 586), (586, 650, 651, 587), (587, 651, 652, 588), (588, 652, 653, 589), (589, 653, 654, 590), (590, 654, 655, 591), (591, 655, 656, 592), (592, 656, 657, 593), (593, 657, 658, 594), (594, 658, 659, 595), (595, 659, 660, 596), (596, 660, 661, 597), (597, 661, 662, 598), (598, 662, 663, 599), (599, 663, 664, 600), (600, 664, 665, 601), (601, 665, 666, 602), (602, 666, 667, 603), (603, 667, 668, 604), (604, 668, 669, 605), (605, 669, 670, 606), (606, 670, 671, 607), (607, 671, 672, 608), (608, 672, 673, 609), (735, 734, 737, 736), (731, 730, 733, 732), (727, 726, 729, 728), (723, 722, 725, 724), (719, 718, 721, 720), (715, 714, 717, 716), (711, 710, 713, 712), (707, 706, 709, 708), (703, 702, 705, 704), (699, 698, 701, 700), (695, 694, 697, 696), (691, 690, 693, 692), (687, 686, 689, 688), (683, 682, 685, 684), (679, 678, 681, 680), (675, 674, 677, 676), (84, 44, 720, 721), (28, 75, 702, 703), (67, 68, 689, 686), (66, 10, 684, 685), (30, 28, 703, 704), (46, 85, 722, 723), (65, 66, 685, 682), (12, 67, 686, 687), (91, 60, 737, 734), (48, 46, 723, 724), (76, 30, 704, 705), (14, 12, 687, 688), (63, 64, 681, 678), (89, 90, 733, 730), (86, 48, 724, 725), (68, 14, 688, 689), (32, 77, 706, 707), (61, 62, 677, 674), (87, 88, 729, 726), (34, 32, 707, 708), (50, 87, 726, 727), (78, 34, 708, 709), (16, 69, 690, 691), (85, 86, 725, 722), (52, 50, 727, 728), (18, 16, 691, 692), (83, 84, 721, 718), (88, 52, 728, 729), (36, 79, 710, 711), (70, 18, 692, 693), (38, 36, 711, 712), (81, 82, 717, 714), (2, 61, 674, 675), (4, 2, 675, 676), (54, 89, 730, 731), (80, 38, 712, 713), (20, 71, 694, 695), (79, 80, 713, 710), (56, 54, 731, 732), (22, 20, 695, 696), (62, 4, 676, 677), (77, 78, 709, 706), (90, 56, 732, 733), (40, 81, 714, 715), (72, 22, 696, 697), (41, 40, 715, 716), (75, 76, 705, 702), (6, 63, 678, 679)])
_uv = me_cylinder.uv_layers.new(name='UVMap')
_uv.uv.foreach_set('vector', [0.5757, 0.8884, 0.5835, 0.889, 0.5834, 0.9021, 0.5755, 0.9018, 0.4623, 0.7765, 0.4727, 0.773, 0.4726, 0.7901, 0.4622, 0.7919, 0.9339, 0.194, 0.955, 0.2196, 0.9347, 0.2331, 0.919, 0.204, 0.3427, 0.8338, 0.3379, 0.8496, 0.3395, 0.8332, 0.8231, 0.6298, 0.8109, 0.6446, 0.8082, 0.642, 0.4963, 0.77, 0.5085, 0.7707, 0.5084, 0.7889, 0.4961, 0.7885, 0.1022, 0.8735, 0.1058, 0.8853, 0.08998, 0.8884, 0.08878, 0.8762, 0.3515, 0.8047, 0.3473, 0.8187, 0.3411, 0.8175, 0.3425, 0.803, 0.4727, 0.773, 0.4842, 0.7708, 0.484, 0.789, 0.4726, 0.7901, 0.8109, 0.6446, 0.7991, 0.6589, 0.7938, 0.6537, 0.8082, 0.642, 0.9252, 0.7807, 0.942, 0.7806, 0.9418, 0.8039, 0.925, 0.804, 0.5085, 0.7707, 0.5205, 0.7728, 0.5203, 0.7899, 0.5084, 0.7889, 0.3473, 0.8187, 0.3427, 0.8338, 0.3395, 0.8332, 0.3411, 0.8175, 0.7991, 0.6589, 0.7777, 0.6849, 0.7678, 0.675, 0.7938, 0.6537, 0.4842, 0.7708, 0.4963, 0.77, 0.4961, 0.7885, 0.484, 0.789, 0.3741, 0.7305, 0.3515, 0.8047, 0.3425, 0.803, 0.3501, 0.7258, 0.814, 0.6467, 0.8053, 0.663, 0.7991, 0.6589, 0.8109, 0.6446, 0.3531, 0.8211, 0.3457, 0.8351, 0.3427, 0.8338, 0.3473, 0.8187, 0.4966, 0.753, 0.5088, 0.754, 0.5085, 0.7707, 0.4963, 0.77, 0.36, 0.8083, 0.3531, 0.8211, 0.3473, 0.8187, 0.3515, 0.8047, 0.1149, 0.8683, 0.1207, 0.8791, 0.1058, 0.8853, 0.1022, 0.8735, 0.8231, 0.6298, 0.814, 0.6467, 0.8109, 0.6446, 0.3967, 0.7399, 0.36, 0.8083, 0.3515, 0.8047, 0.3741, 0.7305, 0.4845, 0.7541, 0.4966, 0.753, 0.4963, 0.77, 0.4842, 0.7708, 0.9256, 0.7592, 0.9424, 0.759, 0.942, 0.7806, 0.9252, 0.7807, 0.576, 0.8761, 0.5838, 0.877, 0.5835, 0.889, 0.5757, 0.8884, 0.9466, 0.1814, 0.9723, 0.2024, 0.955, 0.2196, 0.9339, 0.194, 0.473, 0.7573, 0.4845, 0.7541, 0.4842, 0.7708, 0.4727, 0.773, 0.8053, 0.663, 0.7894, 0.6927, 0.7777, 0.6849, 0.7991, 0.6589, 0.5088, 0.754, 0.5207, 0.7571, 0.5205, 0.7728, 0.5085, 0.7707, 0.3457, 0.8351, 0.3379, 0.8496, 0.3427, 0.8338, 0.4626, 0.7624, 0.473, 0.7573, 0.4727, 0.773, 0.4623, 0.7765, 0.1263, 0.8607, 0.1341, 0.8702, 0.1207, 0.8791, 0.1149, 0.8683, 0.6137, 0.923, 0.604, 0.8997, 0.599, 0.875, 0.599, 0.8498, 0.604, 0.825, 0.6137, 0.8017, 0.6277, 0.7808, 0.6456, 0.7629, 0.6667, 0.7489, 0.6901, 0.7393, 0.7149, 0.7343, 0.7402, 0.7343, 0.765, 0.7393, 0.7884, 0.7489, 0.8094, 0.7629, 0.8273, 0.7808, 0.8414, 0.8017, 0.8511, 0.825, 0.856, 0.8498, 0.856, 0.875, 0.8511, 0.8997, 0.8414, 0.923, 0.8273, 0.944, 0.8094, 0.9618, 0.7884, 0.9758, 0.765, 0.9855, 0.7402, 0.9904, 0.7149, 0.9904, 0.6901, 0.9855, 0.6667, 0.9758, 0.6456, 0.9618, 0.6277, 0.944, 0.6277, 0.7808, 0.6137, 0.8017, 0.6051, 0.7972, 0.6202, 0.7746, 0.6331, 0.0001994, 0.6334, 0.06118, 0.6102, 0.06156, 0.6097, 0.0005907, 0.9328, 0.7098, 0.9328, 0.6848, 0.9423, 0.6839, 0.9423, 0.7108, 0.6833, 2.546e-08, 0.6832, 0.06098, 0.6581, 0.06098, 0.658, 0.0, 0.9776, 0.3084, 0.9776, 0.3694, 0.968, 0.3692, 0.968, 0.3083, 0.7315, 0.0005908, 0.731, 0.06156, 0.7078, 0.06118, 0.7081, 0.0001995, 0.9775, 0.3694, 0.9775, 0.4303, 0.968, 0.4305, 0.968, 0.3696, 0.3751, 0.7256, 0.3753, 0.6646, 0.3947, 0.6642, 0.3946, 0.7251, 0.7884, 0.9758, 0.8094, 0.9618, 0.8156, 0.9693, 0.793, 0.9843, 0.3285, 0.7258, 0.3291, 0.6648, 0.3531, 0.6648, 0.3527, 0.7258, 0.2057, 0.06293, 0.2067, 0.001968, 0.2136, 0.001708, 0.2125, 0.06267, 0.2781, 0.7251, 0.2791, 0.6641, 0.3041, 0.6646, 0.3033, 0.7255, 0.9136, 0.7098, 0.9136, 0.6848, 0.9232, 0.6839, 0.9232, 0.7108, 0.2316, 0.7237, 0.233, 0.6627, 0.2551, 0.6635, 0.2539, 0.7245, 0.8836, 0.9861, 0.8837, 0.9252, 0.8926, 0.9252, 0.8926, 0.9861, 0.5629, 0.7256, 0.5632, 0.6646, 0.5826, 0.6642, 0.5825, 0.7251, 0.8094, 0.7629, 0.7884, 0.7489, 0.793, 0.7404, 0.8156, 0.7554, 0.5164, 0.7258, 0.517, 0.6648, 0.541, 0.6648, 0.5406, 0.7258, 0.6137, 0.923, 0.6277, 0.944, 0.6202, 0.9501, 0.6051, 0.9276, 0.466, 0.7251, 0.467, 0.6641, 0.492, 0.6646, 0.4912, 0.7255, 0.9857, 0.4558, 0.9857, 0.5167, 0.9762, 0.5168, 0.9763, 0.4558, 0.4195, 0.7237, 0.4209, 0.6627, 0.443, 0.6635, 0.4418, 0.7245, 0.9253, 0.5181, 0.9253, 0.5431, 0.9157, 0.5441, 0.9157, 0.5172, 0.02413, 0.001212, 0.02463, 0.06218, 0.008704, 0.06293, 0.008072, 0.001968, 0.9809, 0.62, 0.9809, 0.6809, 0.9714, 0.6809, 0.9714, 0.6199, 0.06603, 0.0002086, 0.06618, 0.06118, 0.04404, 0.06159, 0.0437, 0.0006178, 0.8657, 0.9861, 0.8658, 0.9252, 0.8747, 0.9252, 0.8747, 0.9861, 0.1154, 0.0, 0.1152, 0.06098, 0.0902, 0.06098, 0.09025, 0.0, 0.604, 0.825, 0.599, 0.8498, 0.5894, 0.8488, 0.5947, 0.8222, 0.1649, 0.0006179, 0.1642, 0.06159, 0.1402, 0.06118, 0.1406, 0.0002086, 0.9869, 0.2472, 0.9869, 0.3082, 0.9776, 0.3084, 0.9777, 0.2475, 0.2067, 0.001968, 0.2057, 0.06293, 0.1863, 0.06218, 0.1872, 0.001212, 0.7924, 0.55, 0.8044, 0.5278, 0.8138, 0.5317, 0.8065, 0.5558, 0.4171, 0.7534, 0.3677, 0.8134, 0.36, 0.8083, 0.3967, 0.7399, 0.8065, 0.5558, 0.8138, 0.5317, 0.8239, 0.5337, 0.8214, 0.5587, 0.1341, 0.8702, 0.1399, 0.8772, 0.125, 0.8871, 0.1207, 0.8791, 0.8214, 0.5587, 0.8239, 0.5337, 0.8341, 0.5337, 0.8366, 0.5587, 0.3677, 0.8134, 0.3584, 0.8246, 0.3531, 0.8211, 0.36, 0.8083, 0.8366, 0.5587, 0.8341, 0.5337, 0.8441, 0.5317, 0.8515, 0.5558, 0.4734, 0.7434, 0.4849, 0.7394, 0.4845, 0.7541, 0.473, 0.7573, 0.8515, 0.5558, 0.8441, 0.5317, 0.8536, 0.5278, 0.8655, 0.55, 0.3584, 0.8246, 0.3484, 0.8369, 0.3457, 0.8351, 0.3531, 0.8211, 0.8655, 0.55, 0.8536, 0.5278, 0.8621, 0.5221, 0.8782, 0.5416, 0.4849, 0.7394, 0.497, 0.738, 0.4966, 0.753, 0.4845, 0.7541, 0.8782, 0.5416, 0.8621, 0.5221, 0.8694, 0.5149, 0.8889, 0.5309, 0.8231, 0.6298, 0.8175, 0.6482, 0.814, 0.6467, 0.8889, 0.5309, 0.8694, 0.5149, 0.875, 0.5064, 0.8973, 0.5183, 0.3484, 0.8369, 0.3379, 0.8496, 0.3457, 0.8351, 0.8973, 0.5183, 0.875, 0.5064, 0.879, 0.497, 0.9032, 0.5043, 0.497, 0.738, 0.5093, 0.7393, 0.5088, 0.754, 0.4966, 0.753, 0.9032, 0.5043, 0.879, 0.497, 0.881, 0.487, 0.9061, 0.4895, 0.8175, 0.6482, 0.8121, 0.6659, 0.8053, 0.663, 0.814, 0.6467, 0.9061, 0.4895, 0.881, 0.487, 0.881, 0.4768, 0.9061, 0.4743, 0.5093, 0.7393, 0.5212, 0.7432, 0.5207, 0.7571, 0.5088, 0.754, 0.9061, 0.4743, 0.881, 0.4768, 0.879, 0.4668, 0.9032, 0.4595, 0.8121, 0.6659, 0.8023, 0.698, 0.7894, 0.6927, 0.8053, 0.663, 0.9032, 0.4595, 0.879, 0.4668, 0.875, 0.4574, 0.8973, 0.4455, 0.9566, 0.1666, 0.9859, 0.1822, 0.9723, 0.2024, 0.9466, 0.1814, 0.8973, 0.4455, 0.875, 0.4574, 0.8694, 0.4489, 0.8889, 0.4329, 0.5764, 0.8652, 0.5842, 0.8664, 0.5838, 0.877, 0.576, 0.8761, 0.8889, 0.4329, 0.8694, 0.4489, 0.8621, 0.4417, 0.8782, 0.4222, 0.9262, 0.7404, 0.943, 0.7402, 0.9424, 0.759, 0.9256, 0.7592, 0.8782, 0.4222, 0.8621, 0.4417, 0.8536, 0.436, 0.8655, 0.4138, 0.3629, 0.8291, 0.3506, 0.8391, 0.3484, 0.8369, 0.3584, 0.8246, 0.8655, 0.4138, 0.8536, 0.436, 0.8441, 0.4321, 0.8515, 0.408, 0.8231, 0.6298, 0.8212, 0.6489, 0.8175, 0.6482, 0.8515, 0.408, 0.8441, 0.4321, 0.8341, 0.4301, 0.8366, 0.405, 0.3742, 0.8199, 0.3629, 0.8291, 0.3584, 0.8246, 0.3677, 0.8134, 0.8366, 0.405, 0.8341, 0.4301, 0.8239, 0.4301, 0.8214, 0.405, 0.474, 0.7321, 0.4855, 0.7274, 0.4849, 0.7394, 0.4734, 0.7434, 0.8214, 0.405, 0.8239, 0.4301, 0.8138, 0.4321, 0.8065, 0.408, 0.4344, 0.7707, 0.3742, 0.8199, 0.3677, 0.8134, 0.4171, 0.7534, 0.8065, 0.408, 0.8138, 0.4321, 0.8044, 0.436, 0.7924, 0.4138, 0.1455, 0.8588, 0.1526, 0.8646, 0.1399, 0.8772, 0.1341, 0.8702, 0.7924, 0.4138, 0.8044, 0.436, 0.7959, 0.4417, 0.7798, 0.4222, 0.9269, 0.725, 0.9437, 0.7247, 0.943, 0.7402, 0.9262, 0.7404, 0.7798, 0.4222, 0.7959, 0.4417, 0.7886, 0.4489, 0.7691, 0.4329, 0.136, 0.851, 0.1455, 0.8588, 0.1341, 0.8702, 0.1263, 0.8607, 0.7691, 0.4329, 0.7886, 0.4489, 0.7829, 0.4574, 0.7606, 0.4455, 0.9634, 0.1501, 0.9952, 0.1597, 0.9859, 0.1822, 0.9566, 0.1666, 0.7606, 0.4455, 0.7829, 0.4574, 0.779, 0.4668, 0.7548, 0.4595, 0.2129, 0.7341, 0.2051, 0.7352, 0.2047, 0.7265, 0.2125, 0.7252, 0.7548, 0.4595, 0.779, 0.4668, 0.777, 0.4768, 0.7518, 0.4743, 0.5099, 0.7273, 0.5217, 0.7319, 0.5212, 0.7432, 0.5093, 0.7393, 0.7518, 0.4743, 0.777, 0.4768, 0.777, 0.487, 0.7518, 0.4895, 0.8194, 0.6673, 0.8161, 0.7008, 0.8023, 0.698, 0.8121, 0.6659, 0.7518, 0.4895, 0.777, 0.487, 0.779, 0.497, 0.7548, 0.5043, 0.4976, 0.7258, 0.5099, 0.7273, 0.5093, 0.7393, 0.497, 0.738, 0.7548, 0.5043, 0.779, 0.497, 0.7829, 0.5064, 0.7606, 0.5183, 0.3506, 0.8391, 0.3379, 0.8496, 0.3484, 0.8369, 0.7606, 0.5183, 0.7829, 0.5064, 0.7886, 0.5149, 0.7691, 0.5309, 0.8212, 0.6489, 0.8194, 0.6673, 0.8121, 0.6659, 0.8175, 0.6482, 0.7691, 0.5309, 0.7886, 0.5149, 0.7959, 0.5221, 0.7798, 0.5416, 0.4855, 0.7274, 0.4976, 0.7258, 0.497, 0.738, 0.4849, 0.7394, 0.7798, 0.5416, 0.7959, 0.5221, 0.8044, 0.5278, 0.7924, 0.55, 0.448, 0.7909, 0.3794, 0.8275, 0.3742, 0.8199, 0.4344, 0.7707, 0.1545, 0.8454, 0.1626, 0.8497, 0.1526, 0.8646, 0.1455, 0.8588, 0.3794, 0.8275, 0.3664, 0.8344, 0.3629, 0.8291, 0.3742, 0.8199, 0.5328, 0.8461, 0.5443, 0.8492, 0.5448, 0.8639, 0.5332, 0.8599, 0.3664, 0.8344, 0.3524, 0.8418, 0.3506, 0.8391, 0.3629, 0.8291, 0.5443, 0.8492, 0.5564, 0.8503, 0.5569, 0.8652, 0.5448, 0.8639, 0.8231, 0.6298, 0.825, 0.6489, 0.8212, 0.6489, 0.3524, 0.8418, 0.3379, 0.8496, 0.3506, 0.8391, 0.5564, 0.8503, 0.5686, 0.8492, 0.5691, 0.8639, 0.5569, 0.8652, 0.825, 0.6489, 0.8268, 0.6673, 0.8194, 0.6673, 0.8212, 0.6489, 0.5686, 0.8492, 0.5805, 0.8461, 0.581, 0.8599, 0.5691, 0.8639, 0.8268, 0.6673, 0.8302, 0.7008, 0.8161, 0.7008, 0.8194, 0.6673, 0.9669, 0.1325, 1.0, 0.1358, 0.9952, 0.1597, 0.9634, 0.1501, 0.2133, 0.7449, 0.2054, 0.7457, 0.2051, 0.7352, 0.2129, 0.7341, 0.9505, 0.4042, 0.9673, 0.4043, 0.968, 0.4232, 0.9511, 0.423, 0.1437, 0.8397, 0.1545, 0.8454, 0.1455, 0.8588, 0.136, 0.851, 0.8231, 0.6298, 0.8287, 0.6482, 0.825, 0.6489, 0.5439, 0.8325, 0.556, 0.8332, 0.5564, 0.8503, 0.5443, 0.8492, 0.3689, 0.8402, 0.3537, 0.8448, 0.3524, 0.8418, 0.3664, 0.8344, 0.5324, 0.8304, 0.5439, 0.8325, 0.5443, 0.8492, 0.5328, 0.8461, 0.3829, 0.836, 0.3689, 0.8402, 0.3664, 0.8344, 0.3794, 0.8275, 0.522, 0.8269, 0.5324, 0.8304, 0.5328, 0.8461, 0.5223, 0.8411, 0.4574, 0.8135, 0.3829, 0.836, 0.3794, 0.8275, 0.448, 0.7909, 0.1489, 0.827, 0.1607, 0.8306, 0.1545, 0.8454, 0.1437, 0.8397, 0.95, 0.3827, 0.9668, 0.3828, 0.9673, 0.4043, 0.9505, 0.4042, 0.2135, 0.7572, 0.2057, 0.7578, 0.2054, 0.7457, 0.2133, 0.7449, 0.9669, 0.1147, 1.0, 0.1114, 1.0, 0.1358, 0.9669, 0.1325, 0.8341, 0.6659, 0.8439, 0.698, 0.8302, 0.7008, 0.8268, 0.6673, 0.5682, 0.8325, 0.5802, 0.8304, 0.5805, 0.8461, 0.5686, 0.8492, 0.8287, 0.6482, 0.8341, 0.6659, 0.8268, 0.6673, 0.825, 0.6489, 0.556, 0.8332, 0.5682, 0.8325, 0.5686, 0.8492, 0.5564, 0.8503, 0.3537, 0.8448, 0.3379, 0.8496, 0.3524, 0.8418, 0.9497, 0.3594, 0.9665, 0.3595, 0.9668, 0.3828, 0.95, 0.3827, 0.1516, 0.8136, 0.1638, 0.8148, 0.1607, 0.8306, 0.1489, 0.827, 0.4622, 0.8374, 0.3847, 0.845, 0.3829, 0.836, 0.4574, 0.8135, 0.5218, 0.8115, 0.5322, 0.8133, 0.5324, 0.8304, 0.522, 0.8269, 0.3847, 0.845, 0.3701, 0.8464, 0.3689, 0.8402, 0.3829, 0.836, 0.5322, 0.8133, 0.5437, 0.8144, 0.5439, 0.8325, 0.5324, 0.8304, 0.3701, 0.8464, 0.3543, 0.848, 0.3537, 0.8448, 0.3689, 0.8402, 0.5437, 0.8144, 0.5557, 0.8147, 0.556, 0.8332, 0.5439, 0.8325, 0.8231, 0.6298, 0.8322, 0.6467, 0.8287, 0.6482, 0.3543, 0.848, 0.3379, 0.8496, 0.3537, 0.8448, 0.5557, 0.8147, 0.568, 0.8144, 0.5682, 0.8325, 0.556, 0.8332, 0.8322, 0.6467, 0.841, 0.663, 0.8341, 0.6659, 0.8287, 0.6482, 0.568, 0.8144, 0.5799, 0.8133, 0.5802, 0.8304, 0.5682, 0.8325, 0.841, 0.663, 0.8569, 0.6927, 0.8439, 0.698, 0.8341, 0.6659, 0.9634, 0.09716, 0.9952, 0.08755, 1.0, 0.1114, 0.9669, 0.1147, 0.2136, 0.7706, 0.2058, 0.7709, 0.2057, 0.7578, 0.2135, 0.7572, 0.5557, 0.7955, 0.5679, 0.7955, 0.568, 0.8144, 0.5557, 0.8147, 0.3543, 0.8512, 0.3379, 0.8496, 0.3543, 0.848, 0.8231, 0.6298, 0.8354, 0.6446, 0.8322, 0.6467, 0.5436, 0.7955, 0.5557, 0.7955, 0.5557, 0.8147, 0.5437, 0.8144, 0.3701, 0.8527, 0.3543, 0.8512, 0.3543, 0.848, 0.3701, 0.8464, 0.5321, 0.7955, 0.5436, 0.7955, 0.5437, 0.8144, 0.5322, 0.8133, 0.3847, 0.8542, 0.3701, 0.8527, 0.3701, 0.8464, 0.3847, 0.845, 0.5217, 0.7955, 0.5321, 0.7955, 0.5322, 0.8133, 0.5218, 0.8115, 0.4622, 0.8618, 0.3847, 0.8542, 0.3847, 0.845, 0.4622, 0.8374, 0.1516, 0.8, 0.1638, 0.7987, 0.1638, 0.8148, 0.1516, 0.8136, 0.9496, 0.3352, 0.9664, 0.3352, 0.9665, 0.3595, 0.9497, 0.3594, 0.2136, 0.7845, 0.2058, 0.7845, 0.2058, 0.7709, 0.2136, 0.7706, 0.9566, 0.08066, 0.9859, 0.06506, 0.9952, 0.08755, 0.9634, 0.09716, 0.8472, 0.6589, 0.8686, 0.6849, 0.8569, 0.6927, 0.841, 0.663, 0.5679, 0.7955, 0.5799, 0.7955, 0.5799, 0.8133, 0.568, 0.8144, 0.8354, 0.6446, 0.8472, 0.6589, 0.841, 0.663, 0.8322, 0.6467, 0.2135, 0.7984, 0.2057, 0.7981, 0.2058, 0.7845, 0.2136, 0.7845, 0.9497, 0.311, 0.9665, 0.3109, 0.9664, 0.3352, 0.9496, 0.3352, 0.1489, 0.7865, 0.1607, 0.783, 0.1638, 0.7987, 0.1516, 0.8, 0.4574, 0.8857, 0.3829, 0.8632, 0.3847, 0.8542, 0.4622, 0.8618, 0.5218, 0.7795, 0.5322, 0.7777, 0.5321, 0.7955, 0.5217, 0.7955, 0.3829, 0.8632, 0.3689, 0.8589, 0.3701, 0.8527, 0.3847, 0.8542, 0.5322, 0.7777, 0.5437, 0.7766, 0.5436, 0.7955, 0.5321, 0.7955, 0.3689, 0.8589, 0.3537, 0.8544, 0.3543, 0.8512, 0.3701, 0.8527, 0.5437, 0.7766, 0.5557, 0.7763, 0.5557, 0.7955, 0.5436, 0.7955, 0.8231, 0.6298, 0.8381, 0.642, 0.8354, 0.6446, 0.3537, 0.8544, 0.3379, 0.8496, 0.3543, 0.8512, 0.5557, 0.7763, 0.568, 0.7766, 0.5679, 0.7955, 0.5557, 0.7955, 0.8381, 0.642, 0.8524, 0.6537, 0.8472, 0.6589, 0.8354, 0.6446, 0.568, 0.7766, 0.5799, 0.7777, 0.5799, 0.7955, 0.5679, 0.7955, 0.8524, 0.6537, 0.8785, 0.675, 0.8686, 0.6849, 0.8472, 0.6589, 0.9466, 0.0658, 0.9723, 0.04481, 0.9859, 0.06506, 0.9566, 0.08066, 0.8402, 0.6388, 0.8565, 0.6475, 0.8524, 0.6537, 0.8381, 0.642, 0.556, 0.7578, 0.5682, 0.7585, 0.568, 0.7766, 0.5557, 0.7763, 0.3524, 0.8573, 0.3379, 0.8496, 0.3537, 0.8544, 0.8231, 0.6298, 0.8402, 0.6388, 0.8381, 0.642, 0.5439, 0.7585, 0.556, 0.7578, 0.5557, 0.7763, 0.5437, 0.7766, 0.3664, 0.8648, 0.3524, 0.8573, 0.3537, 0.8544, 0.3689, 0.8589, 0.5324, 0.7606, 0.5439, 0.7585, 0.5437, 0.7766, 0.5322, 0.7777, 0.3794, 0.8717, 0.3664, 0.8648, 0.3689, 0.8589, 0.3829, 0.8632, 0.522, 0.7641, 0.5324, 0.7606, 0.5322, 0.7777, 0.5218, 0.7795, 0.448, 0.9082, 0.3794, 0.8717, 0.3829, 0.8632, 0.4574, 0.8857, 0.1437, 0.7739, 0.1545, 0.7681, 0.1607, 0.783, 0.1489, 0.7865, 0.95, 0.2877, 0.9668, 0.2876, 0.9665, 0.3109, 0.9497, 0.311, 0.2133, 0.8118, 0.2054, 0.8112, 0.2057, 0.7981, 0.2135, 0.7984, 0.9339, 0.05317, 0.955, 0.0276, 0.9723, 0.04481, 0.9466, 0.0658, 0.8565, 0.6475, 0.8863, 0.6634, 0.8785, 0.675, 0.8524, 0.6537, 0.5682, 0.7585, 0.5802, 0.7606, 0.5799, 0.7777, 0.568, 0.7766, 0.919, 0.04325, 0.9347, 0.01407, 0.955, 0.0276, 0.9339, 0.05317, 0.2129, 0.8242, 0.2051, 0.8232, 0.2054, 0.8112, 0.2133, 0.8118, 0.9505, 0.2662, 0.9673, 0.2661, 0.9668, 0.2876, 0.95, 0.2877, 0.136, 0.7625, 0.1455, 0.7548, 0.1545, 0.7681, 0.1437, 0.7739, 0.4344, 0.9285, 0.3742, 0.8793, 0.3794, 0.8717, 0.448, 0.9082, 0.5223, 0.7499, 0.5328, 0.7449, 0.5324, 0.7606, 0.522, 0.7641, 0.3742, 0.8793, 0.3629, 0.87, 0.3664, 0.8648, 0.3794, 0.8717, 0.5328, 0.7449, 0.5443, 0.7418, 0.5439, 0.7585, 0.5324, 0.7606, 0.3629, 0.87, 0.3506, 0.86, 0.3524, 0.8573, 0.3664, 0.8648, 0.5443, 0.7418, 0.5564, 0.7407, 0.556, 0.7578, 0.5439, 0.7585, 0.8231, 0.6298, 0.8416, 0.6353, 0.8402, 0.6388, 0.3506, 0.86, 0.3379, 0.8496, 0.3524, 0.8573, 0.5564, 0.7407, 0.5686, 0.7418, 0.5682, 0.7585, 0.556, 0.7578, 0.8416, 0.6353, 0.8594, 0.6407, 0.8565, 0.6475, 0.8402, 0.6388, 0.5686, 0.7418, 0.5805, 0.7449, 0.5802, 0.7606, 0.5682, 0.7585, 0.8594, 0.6407, 0.8917, 0.6505, 0.8863, 0.6634, 0.8565, 0.6475, 0.1263, 0.7529, 0.1341, 0.7434, 0.1455, 0.7548, 0.136, 0.7625, 0.9511, 0.2474, 0.968, 0.2472, 0.9673, 0.2661, 0.9505, 0.2662, 0.2125, 0.835, 0.2047, 0.8338, 0.2051, 0.8232, 0.2129, 0.8242, 0.9025, 0.03642, 0.9121, 0.00475, 0.9347, 0.01407, 0.919, 0.04325, 0.8608, 0.6335, 0.8944, 0.6367, 0.8917, 0.6505, 0.8594, 0.6407, 0.5691, 0.7271, 0.581, 0.7311, 0.5805, 0.7449, 0.5686, 0.7418, 0.8424, 0.6316, 0.8608, 0.6335, 0.8594, 0.6407, 0.8416, 0.6353, 0.5569, 0.7258, 0.5691, 0.7271, 0.5686, 0.7418, 0.5564, 0.7407, 0.3484, 0.8623, 0.3379, 0.8496, 0.3506, 0.86, 0.8231, 0.6298, 0.8424, 0.6316, 0.8416, 0.6353, 0.5448, 0.7271, 0.5569, 0.7258, 0.5564, 0.7407, 0.5443, 0.7418, 0.3584, 0.8745, 0.3484, 0.8623, 0.3506, 0.86, 0.3629, 0.87, 0.5332, 0.7311, 0.5448, 0.7271, 0.5443, 0.7418, 0.5328, 0.7449, 0.3677, 0.8858, 0.3584, 0.8745, 0.3629, 0.87, 0.3742, 0.8793, 0.1341, 0.7434, 0.1399, 0.7364, 0.1526, 0.749, 0.1455, 0.7548, 0.4171, 0.9457, 0.3677, 0.8858, 0.3742, 0.8793, 0.4344, 0.9285, 0.7938, 0.6537, 0.7678, 0.675, 0.76, 0.6634, 0.7897, 0.6475, 0.5084, 0.7889, 0.5203, 0.7899, 0.5203, 0.8077, 0.5084, 0.8077, 0.8082, 0.642, 0.7938, 0.6537, 0.7897, 0.6475, 0.8061, 0.6388, 0.3411, 0.8175, 0.3395, 0.8332, 0.3363, 0.8332, 0.3347, 0.8175, 0.4961, 0.7885, 0.5084, 0.7889, 0.5084, 0.8077, 0.4961, 0.8078, 0.925, 0.804, 0.9418, 0.8039, 0.9418, 0.8282, 0.925, 0.8282, 0.8231, 0.6298, 0.8082, 0.642, 0.8061, 0.6388, 0.484, 0.789, 0.4961, 0.7885, 0.4961, 0.8078, 0.484, 0.8078, 0.3501, 0.7258, 0.3425, 0.803, 0.3333, 0.803, 0.3256, 0.7258, 0.4726, 0.7901, 0.484, 0.789, 0.484, 0.8078, 0.4726, 0.8079, 0.3395, 0.8332, 0.3379, 0.8496, 0.3363, 0.8332, 0.4622, 0.7919, 0.4726, 0.7901, 0.4726, 0.8079, 0.4622, 0.8079, 0.08878, 0.8762, 0.08998, 0.8884, 0.07385, 0.8884, 0.07505, 0.8762, 0.3425, 0.803, 0.3411, 0.8175, 0.3347, 0.8175, 0.3333, 0.803, 0.5755, 0.9018, 0.5834, 0.9021, 0.5833, 0.9157, 0.5755, 0.9157, 0.919, 0.204, 0.9347, 0.2331, 0.9121, 0.2425, 0.9025, 0.2108, 0.4622, 0.8079, 0.4726, 0.8079, 0.4727, 0.8256, 0.4623, 0.8239, 0.3347, 0.8175, 0.3363, 0.8332, 0.3331, 0.8338, 0.3285, 0.8187, 0.07505, 0.8762, 0.07385, 0.8884, 0.05802, 0.8853, 0.0616, 0.8735, 0.3363, 0.8332, 0.3379, 0.8496, 0.3331, 0.8338, 0.5755, 0.9157, 0.5833, 0.9157, 0.5834, 0.9293, 0.5755, 0.9296, 0.9025, 0.2108, 0.9121, 0.2425, 0.8881, 0.2472, 0.8849, 0.2143, 0.7897, 0.6475, 0.76, 0.6634, 0.7546, 0.6505, 0.7869, 0.6407, 0.5084, 0.8077, 0.5203, 0.8077, 0.5205, 0.8255, 0.5085, 0.8266, 0.8061, 0.6388, 0.7897, 0.6475, 0.7869, 0.6407, 0.8047, 0.6353, 0.4961, 0.8078, 0.5084, 0.8077, 0.5085, 0.8266, 0.4963, 0.827, 0.925, 0.8282, 0.9418, 0.8282, 0.942, 0.8524, 0.9252, 0.8525, 0.8231, 0.6298, 0.8061, 0.6388, 0.8047, 0.6353, 0.484, 0.8078, 0.4961, 0.8078, 0.4963, 0.827, 0.4842, 0.8267, 0.3256, 0.7258, 0.3333, 0.803, 0.3242, 0.8047, 0.3016, 0.7305, 0.4726, 0.8079, 0.484, 0.8078, 0.4842, 0.8267, 0.4727, 0.8256, 0.3333, 0.803, 0.3347, 0.8175, 0.3285, 0.8187, 0.3242, 0.8047, 0.8047, 0.6353, 0.7869, 0.6407, 0.7854, 0.6335, 0.8039, 0.6316, 0.4963, 0.827, 0.5085, 0.8266, 0.5088, 0.8447, 0.4966, 0.8455, 0.9252, 0.8525, 0.942, 0.8524, 0.9424, 0.8758, 0.9256, 0.8758, 0.8231, 0.6298, 0.8047, 0.6353, 0.8039, 0.6316, 0.4842, 0.8267, 0.4963, 0.827, 0.4966, 0.8455, 0.4845, 0.8448, 0.3016, 0.7305, 0.3242, 0.8047, 0.3157, 0.8083, 0.279, 0.7399, 0.4727, 0.8256, 0.4842, 0.8267, 0.4845, 0.8448, 0.473, 0.8427, 0.3242, 0.8047, 0.3285, 0.8187, 0.3226, 0.8211, 0.3157, 0.8083, 0.4623, 0.8239, 0.4727, 0.8256, 0.473, 0.8427, 0.4626, 0.8393, 0.3285, 0.8187, 0.3331, 0.8338, 0.3301, 0.8351, 0.3226, 0.8211, 0.0616, 0.8735, 0.05802, 0.8853, 0.04311, 0.8791, 0.04892, 0.8683, 0.3331, 0.8338, 0.3379, 0.8496, 0.3301, 0.8351, 0.5755, 0.9296, 0.5834, 0.9293, 0.5835, 0.9424, 0.5757, 0.943, 0.8849, 0.2143, 0.8881, 0.2472, 0.8637, 0.2472, 0.867, 0.2143, 0.7869, 0.6407, 0.7546, 0.6505, 0.7518, 0.6367, 0.7854, 0.6335, 0.5085, 0.8266, 0.5205, 0.8255, 0.5207, 0.8425, 0.5088, 0.8447, 0.3226, 0.8211, 0.3301, 0.8351, 0.3274, 0.8369, 0.3173, 0.8246, 0.04892, 0.8683, 0.04311, 0.8791, 0.0297, 0.8702, 0.03751, 0.8607, 0.3301, 0.8351, 0.3379, 0.8496, 0.3274, 0.8369, 0.5757, 0.943, 0.5835, 0.9424, 0.5838, 0.9544, 0.576, 0.9553, 0.867, 0.2143, 0.8637, 0.2472, 0.8397, 0.2425, 0.8494, 0.2108, 0.7854, 0.6335, 0.7518, 0.6367, 0.7518, 0.6228, 0.7854, 0.6261, 0.5088, 0.8447, 0.5207, 0.8425, 0.5212, 0.8583, 0.5093, 0.8615, 0.8039, 0.6316, 0.7854, 0.6335, 0.7854, 0.6261, 0.8039, 0.6279, 0.4966, 0.8455, 0.5088, 0.8447, 0.5093, 0.8615, 0.497, 0.8626, 0.9256, 0.8758, 0.9424, 0.8758, 0.943, 0.8973, 0.9262, 0.8972, 0.8231, 0.6298, 0.8039, 0.6316, 0.8039, 0.6279, 0.4845, 0.8448, 0.4966, 0.8455, 0.497, 0.8626, 0.4849, 0.8616, 0.279, 0.7399, 0.3157, 0.8083, 0.308, 0.8134, 0.2587, 0.7534, 0.473, 0.8427, 0.4845, 0.8448, 0.4849, 0.8616, 0.4734, 0.8585, 0.3157, 0.8083, 0.3226, 0.8211, 0.3173, 0.8246, 0.308, 0.8134, 0.4626, 0.8393, 0.473, 0.8427, 0.4734, 0.8585, 0.4629, 0.8535, 0.497, 0.8626, 0.5093, 0.8615, 0.5099, 0.8761, 0.4976, 0.8775, 0.9262, 0.8972, 0.943, 0.8973, 0.9437, 0.9161, 0.9269, 0.9161, 0.8231, 0.6298, 0.8039, 0.6279, 0.8047, 0.6242, 0.4849, 0.8616, 0.497, 0.8626, 0.4976, 0.8775, 0.4855, 0.8762, 0.2587, 0.7534, 0.308, 0.8134, 0.3015, 0.8199, 0.2413, 0.7707, 0.4734, 0.8585, 0.4849, 0.8616, 0.4855, 0.8762, 0.474, 0.8723, 0.308, 0.8134, 0.3173, 0.8246, 0.3128, 0.8291, 0.3015, 0.8199, 0.0297, 0.8702, 0.02389, 0.8772, 0.01122, 0.8646, 0.01829, 0.8588, 0.3173, 0.8246, 0.3274, 0.8369, 0.3251, 0.8391, 0.3128, 0.8291, 0.03751, 0.8607, 0.0297, 0.8702, 0.01829, 0.8588, 0.0278, 0.851, 0.3274, 0.8369, 0.3379, 0.8496, 0.3251, 0.8391, 0.576, 0.9553, 0.5838, 0.9544, 0.5842, 0.965, 0.5764, 0.9662, 0.8494, 0.2108, 0.8397, 0.2425, 0.8172, 0.2331, 0.8328, 0.204, 0.7854, 0.6261, 0.7518, 0.6228, 0.7546, 0.609, 0.7869, 0.6188, 0.5093, 0.8615, 0.5212, 0.8583, 0.5217, 0.8721, 0.5099, 0.8761, 0.8039, 0.6279, 0.7854, 0.6261, 0.7869, 0.6188, 0.8047, 0.6242, 0.0278, 0.851, 0.01829, 0.8588, 0.009323, 0.8454, 0.02018, 0.8397, 0.3251, 0.8391, 0.3379, 0.8496, 0.3233, 0.8418, 0.2058, 0.835, 0.2136, 0.8361, 0.2132, 0.8467, 0.2054, 0.8458, 0.8328, 0.204, 0.8172, 0.2331, 0.7968, 0.2196, 0.8179, 0.194, 0.7869, 0.6188, 0.7546, 0.609, 0.76, 0.5961, 0.7897, 0.612, 0.9131, 0.7261, 0.925, 0.73, 0.9245, 0.7438, 0.9126, 0.7407, 0.8047, 0.6242, 0.7869, 0.6188, 0.7897, 0.612, 0.8061, 0.6207, 0.9009, 0.7247, 0.9131, 0.7261, 0.9126, 0.7407, 0.9004, 0.7397, 0.9452, 0.7249, 0.9621, 0.7247, 0.9614, 0.7436, 0.9446, 0.7437, 0.8231, 0.6298, 0.8047, 0.6242, 0.8061, 0.6207, 0.8888, 0.7261, 0.9009, 0.7247, 0.9004, 0.7397, 0.8883, 0.7407, 0.2413, 0.7707, 0.3015, 0.8199, 0.2964, 0.8275, 0.2277, 0.7909, 0.8772, 0.73, 0.8888, 0.7261, 0.8883, 0.7407, 0.8767, 0.7438, 0.3015, 0.8199, 0.3128, 0.8291, 0.3093, 0.8344, 0.2964, 0.8275, 0.01829, 0.8588, 0.01122, 0.8646, 0.001255, 0.8497, 0.009323, 0.8454, 0.3128, 0.8291, 0.3251, 0.8391, 0.3233, 0.8418, 0.3093, 0.8344, 0.9446, 0.7437, 0.9614, 0.7436, 0.9609, 0.7651, 0.9441, 0.7652, 0.8231, 0.6298, 0.8061, 0.6207, 0.8082, 0.6175, 0.8883, 0.7407, 0.9004, 0.7397, 0.9, 0.7567, 0.8879, 0.7574, 0.2277, 0.7909, 0.2964, 0.8275, 0.2929, 0.836, 0.2184, 0.8135, 0.8767, 0.7438, 0.8883, 0.7407, 0.8879, 0.7574, 0.8764, 0.7596, 0.2964, 0.8275, 0.3093, 0.8344, 0.3069, 0.8402, 0.2929, 0.836, 0.8663, 0.7489, 0.8767, 0.7438, 0.8764, 0.7596, 0.866, 0.7631, 0.3093, 0.8344, 0.3233, 0.8418, 0.3221, 0.8448, 0.3069, 0.8402, 0.02018, 0.8397, 0.009323, 0.8454, 0.003148, 0.8306, 0.01493, 0.827, 0.3233, 0.8418, 0.3379, 0.8496, 0.3221, 0.8448, 0.2054, 0.8458, 0.2132, 0.8467, 0.213, 0.8587, 0.2051, 0.8581, 0.8179, 0.194, 0.7968, 0.2196, 0.7795, 0.2024, 0.8052, 0.1814, 0.7897, 0.612, 0.76, 0.5961, 0.7678, 0.5845, 0.7938, 0.6058, 0.9126, 0.7407, 0.9245, 0.7438, 0.9241, 0.7596, 0.9122, 0.7574, 0.8061, 0.6207, 0.7897, 0.612, 0.7938, 0.6058, 0.8082, 0.6175, 0.9004, 0.7397, 0.9126, 0.7407, 0.9122, 0.7574, 0.9, 0.7567, 0.3221, 0.8448, 0.3379, 0.8496, 0.3214, 0.848, 0.2051, 0.8581, 0.213, 0.8587, 0.2128, 0.8718, 0.205, 0.8715, 0.8052, 0.1814, 0.7795, 0.2024, 0.766, 0.1822, 0.7953, 0.1666, 0.7938, 0.6058, 0.7678, 0.5845, 0.7777, 0.5746, 0.7991, 0.6006, 0.9122, 0.7574, 0.9241, 0.7596, 0.9239, 0.7767, 0.912, 0.7756, 0.8082, 0.6175, 0.7938, 0.6058, 0.7991, 0.6006, 0.8109, 0.6149, 0.9, 0.7567, 0.9122, 0.7574, 0.912, 0.7756, 0.8997, 0.7752, 0.9441, 0.7652, 0.9609, 0.7651, 0.9606, 0.7884, 0.9438, 0.7885, 0.8231, 0.6298, 0.8082, 0.6175, 0.8109, 0.6149, 0.8879, 0.7574, 0.9, 0.7567, 0.8997, 0.7752, 0.8876, 0.7756, 0.2184, 0.8135, 0.2929, 0.836, 0.2911, 0.845, 0.2136, 0.8374, 0.8764, 0.7596, 0.8879, 0.7574, 0.8876, 0.7756, 0.8762, 0.7767, 0.2929, 0.836, 0.3069, 0.8402, 0.3056, 0.8464, 0.2911, 0.845, 0.866, 0.7631, 0.8764, 0.7596, 0.8762, 0.7767, 0.8658, 0.7785, 0.3069, 0.8402, 0.3221, 0.8448, 0.3214, 0.848, 0.3056, 0.8464, 0.01493, 0.827, 0.003148, 0.8306, 1.917e-08, 0.8148, 0.01225, 0.8136, 0.8876, 0.7756, 0.8997, 0.7752, 0.8997, 0.7945, 0.8876, 0.7945, 0.2136, 0.8374, 0.2911, 0.845, 0.2911, 0.8542, 0.2136, 0.8618, 0.8762, 0.7767, 0.8876, 0.7756, 0.8876, 0.7945, 0.8761, 0.7945, 0.2911, 0.845, 0.3056, 0.8464, 0.3056, 0.8527, 0.2911, 0.8542, 0.8658, 0.7785, 0.8762, 0.7767, 0.8761, 0.7945, 0.8657, 0.7945, 0.3056, 0.8464, 0.3214, 0.848, 0.3214, 0.8512, 0.3056, 0.8527, 0.01225, 0.8136, 1.917e-08, 0.8148, 0.0, 0.7988, 0.01225, 0.8, 0.3214, 0.848, 0.3379, 0.8496, 0.3214, 0.8512, 0.205, 0.8715, 0.2128, 0.8718, 0.2127, 0.8854, 0.2049, 0.8854, 0.7953, 0.1666, 0.766, 0.1822, 0.7566, 0.1597, 0.7884, 0.1501, 0.7991, 0.6006, 0.7777, 0.5746, 0.7894, 0.5668, 0.8053, 0.5965, 0.912, 0.7756, 0.9239, 0.7767, 0.9238, 0.7945, 0.9119, 0.7945, 0.8109, 0.6149, 0.7991, 0.6006, 0.8053, 0.5965, 0.814, 0.6128, 0.8997, 0.7752, 0.912, 0.7756, 0.9119, 0.7945, 0.8997, 0.7945, 0.9438, 0.7885, 0.9606, 0.7884, 0.9605, 0.8127, 0.9437, 0.8127, 0.8231, 0.6298, 0.8109, 0.6149, 0.814, 0.6128, 0.2049, 0.8854, 0.2127, 0.8854, 0.2128, 0.899, 0.205, 0.8994, 0.7884, 0.1501, 0.7566, 0.1597, 0.7518, 0.1358, 0.7849, 0.1325, 0.8053, 0.5965, 0.7894, 0.5668, 0.8023, 0.5615, 0.8121, 0.5936, 0.9119, 0.7945, 0.9238, 0.7945, 0.9239, 0.8122, 0.912, 0.8133, 0.814, 0.6128, 0.8053, 0.5965, 0.8121, 0.5936, 0.8175, 0.6113, 0.8997, 0.7945, 0.9119, 0.7945, 0.912, 0.8133, 0.8997, 0.8137, 0.9437, 0.8127, 0.9605, 0.8127, 0.9606, 0.837, 0.9438, 0.8369, 0.8231, 0.6298, 0.814, 0.6128, 0.8175, 0.6113, 0.8876, 0.7945, 0.8997, 0.7945, 0.8997, 0.8137, 0.8876, 0.8133, 0.2136, 0.8618, 0.2911, 0.8542, 0.2929, 0.8632, 0.2184, 0.8857, 0.8761, 0.7945, 0.8876, 0.7945, 0.8876, 0.8133, 0.8762, 0.8122, 0.2911, 0.8542, 0.3056, 0.8527, 0.3069, 0.8589, 0.2929, 0.8632, 0.8657, 0.7945, 0.8761, 0.7945, 0.8762, 0.8122, 0.8658, 0.8105, 0.3056, 0.8527, 0.3214, 0.8512, 0.3221, 0.8544, 0.3069, 0.8589, 0.01225, 0.8, 0.0, 0.7988, 0.003148, 0.783, 0.01493, 0.7865, 0.3214, 0.8512, 0.3379, 0.8496, 0.3221, 0.8544, 0.8762, 0.8122, 0.8876, 0.8133, 0.8879, 0.8315, 0.8764, 0.8293, 0.2929, 0.8632, 0.3069, 0.8589, 0.3093, 0.8648, 0.2964, 0.8717, 0.8658, 0.8105, 0.8762, 0.8122, 0.8764, 0.8293, 0.866, 0.8258, 0.3069, 0.8589, 0.3221, 0.8544, 0.3233, 0.8573, 0.3093, 0.8648, 0.01493, 0.7865, 0.003148, 0.783, 0.009323, 0.7681, 0.02018, 0.7739, 0.3221, 0.8544, 0.3379, 0.8496, 0.3233, 0.8573, 0.205, 0.8994, 0.2128, 0.899, 0.213, 0.9121, 0.2051, 0.9127, 0.7849, 0.1325, 0.7518, 0.1358, 0.7518, 0.1114, 0.7849, 0.1147, 0.8121, 0.5936, 0.8023, 0.5615, 0.8161, 0.5587, 0.8194, 0.5922, 0.912, 0.8133, 0.9239, 0.8122, 0.9241, 0.8293, 0.9122, 0.8315, 0.8175, 0.6113, 0.8121, 0.5936, 0.8194, 0.5922, 0.8212, 0.6106, 0.8997, 0.8137, 0.912, 0.8133, 0.9122, 0.8315, 0.9, 0.8322, 0.9438, 0.8369, 0.9606, 0.837, 0.9609, 0.8603, 0.9441, 0.8602, 0.8231, 0.6298, 0.8175, 0.6113, 0.8212, 0.6106, 0.8876, 0.8133, 0.8997, 0.8137, 0.9, 0.8322, 0.8879, 0.8315, 0.2184, 0.8857, 0.2929, 0.8632, 0.2964, 0.8717, 0.2277, 0.9082, 0.8194, 0.5922, 0.8161, 0.5587, 0.8302, 0.5587, 0.8268, 0.5922, 0.9122, 0.8315, 0.9241, 0.8293, 0.9245, 0.8451, 0.9126, 0.8482, 0.8212, 0.6106, 0.8194, 0.5922, 0.8268, 0.5922, 0.825, 0.6106, 0.9, 0.8322, 0.9122, 0.8315, 0.9126, 0.8482, 0.9004, 0.8492, 0.9441, 0.8602, 0.9609, 0.8603, 0.9614, 0.8818, 0.9446, 0.8817, 0.8231, 0.6298, 0.8212, 0.6106, 0.825, 0.6106, 0.8879, 0.8315, 0.9, 0.8322, 0.9004, 0.8492, 0.8883, 0.8482, 0.2277, 0.9082, 0.2964, 0.8717, 0.3015, 0.8793, 0.2413, 0.9285, 0.8764, 0.8293, 0.8879, 0.8315, 0.8883, 0.8482, 0.8767, 0.8451, 0.2964, 0.8717, 0.3093, 0.8648, 0.3128, 0.87, 0.3015, 0.8793, 0.866, 0.8258, 0.8764, 0.8293, 0.8767, 0.8451, 0.8663, 0.84, 0.3093, 0.8648, 0.3233, 0.8573, 0.3251, 0.86, 0.3128, 0.87, 0.02018, 0.7739, 0.009323, 0.7681, 0.01829, 0.7548, 0.0278, 0.7625, 0.3233, 0.8573, 0.3379, 0.8496, 0.3251, 0.86, 0.2051, 0.9127, 0.213, 0.9121, 0.2132, 0.9242, 0.2054, 0.9251, 0.7849, 0.1147, 0.7518, 0.1114, 0.7566, 0.08755, 0.7884, 0.09716, 0.3015, 0.8793, 0.3128, 0.87, 0.3173, 0.8745, 0.308, 0.8858, 0.01829, 0.7548, 0.01122, 0.749, 0.02389, 0.7364, 0.0297, 0.7434, 0.3128, 0.87, 0.3251, 0.86, 0.3274, 0.8623, 0.3173, 0.8745, 0.0278, 0.7625, 0.01829, 0.7548, 0.0297, 0.7434, 0.03751, 0.7529, 0.3251, 0.86, 0.3379, 0.8496, 0.3274, 0.8623, 0.2054, 0.9251, 0.2132, 0.9242, 0.2136, 0.9347, 0.2058, 0.9359, 0.7884, 0.09716, 0.7566, 0.08755, 0.766, 0.06506, 0.7953, 0.08066, 0.8268, 0.5922, 0.8302, 0.5587, 0.8439, 0.5615, 0.8341, 0.5936, 0.9126, 0.8482, 0.9245, 0.8451, 0.925, 0.8589, 0.9131, 0.8629, 0.825, 0.6106, 0.8268, 0.5922, 0.8341, 0.5936, 0.8287, 0.6113, 0.9004, 0.8492, 0.9126, 0.8482, 0.9131, 0.8629, 0.9009, 0.8642, 0.9446, 0.8817, 0.9614, 0.8818, 0.9621, 0.9007, 0.9452, 0.9005, 0.8231, 0.6298, 0.825, 0.6106, 0.8287, 0.6113, 0.8883, 0.8482, 0.9004, 0.8492, 0.9009, 0.8642, 0.8888, 0.8629, 0.2413, 0.9285, 0.3015, 0.8793, 0.308, 0.8858, 0.2587, 0.9457, 0.8767, 0.8451, 0.8883, 0.8482, 0.8888, 0.8629, 0.8772, 0.8589, 0.9415, 0.5599, 0.9534, 0.5635, 0.953, 0.5784, 0.9411, 0.5757, 0.8287, 0.6113, 0.8341, 0.5936, 0.841, 0.5965, 0.8322, 0.6128, 0.9293, 0.5587, 0.9415, 0.5599, 0.9411, 0.5757, 0.9289, 0.5748, 0.9545, 0.5589, 0.9714, 0.5587, 0.9708, 0.579, 0.954, 0.5791, 0.8231, 0.6298, 0.8287, 0.6113, 0.8322, 0.6128, 0.9172, 0.5599, 0.9293, 0.5587, 0.9289, 0.5748, 0.9168, 0.5757, 0.2587, 0.9457, 0.308, 0.8858, 0.3157, 0.8909, 0.279, 0.9593, 0.9057, 0.5635, 0.9172, 0.5599, 0.9168, 0.5757, 0.9053, 0.5784, 0.308, 0.8858, 0.3173, 0.8745, 0.3226, 0.878, 0.3157, 0.8909, 0.0297, 0.7434, 0.02389, 0.7364, 0.0388, 0.7264, 0.04311, 0.7345, 0.3173, 0.8745, 0.3274, 0.8623, 0.3301, 0.8641, 0.3226, 0.878, 0.03751, 0.7529, 0.0297, 0.7434, 0.04311, 0.7345, 0.04892, 0.7453, 0.3274, 0.8623, 0.3379, 0.8496, 0.3301, 0.8641, 0.9627, 0.7861, 0.9705, 0.7872, 0.9702, 0.7985, 0.9624, 0.7978, 0.7953, 0.08066, 0.766, 0.06506, 0.7795, 0.04481, 0.8052, 0.0658, 0.8341, 0.5936, 0.8439, 0.5615, 0.8569, 0.5668, 0.841, 0.5965, 0.8948, 0.5826, 0.9053, 0.5784, 0.905, 0.5949, 0.8945, 0.5975, 0.3226, 0.878, 0.3301, 0.8641, 0.3331, 0.8653, 0.3285, 0.8805, 0.04892, 0.7453, 0.04311, 0.7345, 0.05802, 0.7283, 0.0616, 0.7401, 0.3301, 0.8641, 0.3379, 0.8496, 0.3331, 0.8653, 0.9624, 0.7978, 0.9702, 0.7985, 0.97, 0.8112, 0.9622, 0.8107, 0.8052, 0.0658, 0.7795, 0.04481, 0.7968, 0.0276, 0.8179, 0.05317, 0.841, 0.5965, 0.8569, 0.5668, 0.8686, 0.5746, 0.8472, 0.6006, 0.9411, 0.5757, 0.953, 0.5784, 0.9527, 0.5949, 0.9408, 0.5932, 0.8322, 0.6128, 0.841, 0.5965, 0.8472, 0.6006, 0.8354, 0.6149, 0.9289, 0.5748, 0.9411, 0.5757, 0.9408, 0.5932, 0.9286, 0.5927, 0.954, 0.5791, 0.9708, 0.579, 0.9704, 0.6015, 0.9536, 0.6016, 0.8231, 0.6298, 0.8322, 0.6128, 0.8354, 0.6149, 0.9168, 0.5757, 0.9289, 0.5748, 0.9286, 0.5927, 0.9165, 0.5932, 0.279, 0.9593, 0.3157, 0.8909, 0.3242, 0.8944, 0.3016, 0.9686, 0.9053, 0.5784, 0.9168, 0.5757, 0.9165, 0.5932, 0.905, 0.5949, 0.3157, 0.8909, 0.3226, 0.878, 0.3285, 0.8805, 0.3242, 0.8944, 0.8354, 0.6149, 0.8472, 0.6006, 0.8524, 0.6058, 0.8381, 0.6175, 0.9286, 0.5927, 0.9408, 0.5932, 0.9407, 0.6118, 0.9284, 0.6116, 0.9536, 0.6016, 0.9704, 0.6015, 0.9702, 0.6255, 0.9534, 0.6255, 0.8231, 0.6298, 0.8354, 0.6149, 0.8381, 0.6175, 0.9165, 0.5932, 0.9286, 0.5927, 0.9284, 0.6116, 0.9163, 0.6118, 0.3016, 0.9686, 0.3242, 0.8944, 0.3333, 0.8962, 0.3256, 0.9734, 0.905, 0.5949, 0.9165, 0.5932, 0.9163, 0.6118, 0.9048, 0.6124, 0.3242, 0.8944, 0.3285, 0.8805, 0.3347, 0.8817, 0.3333, 0.8962, 0.8945, 0.5975, 0.905, 0.5949, 0.9048, 0.6124, 0.8944, 0.6133, 0.3285, 0.8805, 0.3331, 0.8653, 0.3363, 0.8659, 0.3347, 0.8817, 0.0616, 0.7401, 0.05802, 0.7283, 0.07385, 0.7252, 0.07505, 0.7374, 0.3331, 0.8653, 0.3379, 0.8496, 0.3363, 0.8659, 0.9622, 0.8107, 0.97, 0.8112, 0.9699, 0.8246, 0.9621, 0.8244, 0.8179, 0.05317, 0.7968, 0.0276, 0.8172, 0.01407, 0.8328, 0.04325, 0.8472, 0.6006, 0.8686, 0.5746, 0.8785, 0.5845, 0.8524, 0.6058, 0.9408, 0.5932, 0.9527, 0.5949, 0.9526, 0.6124, 0.9407, 0.6118, 0.3347, 0.8817, 0.3363, 0.8659, 0.3395, 0.8659, 0.3411, 0.8817, 0.07505, 0.7374, 0.07385, 0.7252, 0.08998, 0.7252, 0.08878, 0.7374, 0.3363, 0.8659, 0.3379, 0.8496, 0.3395, 0.8659, 0.9621, 0.8244, 0.9699, 0.8246, 0.9699, 0.8382, 0.9621, 0.8384, 0.8328, 0.04325, 0.8172, 0.01407, 0.8397, 0.00475, 0.8494, 0.03642, 0.8524, 0.6058, 0.8785, 0.5845, 0.8863, 0.5961, 0.8565, 0.612, 0.9407, 0.6118, 0.9526, 0.6124, 0.9526, 0.6302, 0.9407, 0.6308, 0.8381, 0.6175, 0.8524, 0.6058, 0.8565, 0.612, 0.8402, 0.6207, 0.9284, 0.6116, 0.9407, 0.6118, 0.9407, 0.6308, 0.9284, 0.631, 0.9534, 0.6255, 0.9702, 0.6255, 0.9702, 0.6499, 0.9534, 0.6498, 0.8231, 0.6298, 0.8381, 0.6175, 0.8402, 0.6207, 0.9163, 0.6118, 0.9284, 0.6116, 0.9284, 0.631, 0.9163, 0.6308, 0.3256, 0.9734, 0.3333, 0.8962, 0.3425, 0.8962, 0.3501, 0.9734, 0.9048, 0.6124, 0.9163, 0.6118, 0.9163, 0.6308, 0.9048, 0.6302, 0.3333, 0.8962, 0.3347, 0.8817, 0.3411, 0.8817, 0.3425, 0.8962, 0.8944, 0.6133, 0.9048, 0.6124, 0.9048, 0.6302, 0.8944, 0.6293, 0.9284, 0.631, 0.9407, 0.6308, 0.9408, 0.6494, 0.9286, 0.6499, 0.9534, 0.6498, 0.9702, 0.6499, 0.9704, 0.6738, 0.9536, 0.6737, 0.8231, 0.6298, 0.8402, 0.6207, 0.8416, 0.6242, 0.9163, 0.6308, 0.9284, 0.631, 0.9286, 0.6499, 0.9165, 0.6494, 0.3501, 0.9734, 0.3425, 0.8962, 0.3515, 0.8944, 0.3741, 0.9686, 0.9048, 0.6302, 0.9163, 0.6308, 0.9165, 0.6494, 0.905, 0.6478, 0.3425, 0.8962, 0.3411, 0.8817, 0.3473, 0.8805, 0.3515, 0.8944, 0.8944, 0.6293, 0.9048, 0.6302, 0.905, 0.6478, 0.8945, 0.6451, 0.3411, 0.8817, 0.3395, 0.8659, 0.3427, 0.8653, 0.3473, 0.8805, 0.08878, 0.7374, 0.08998, 0.7252, 0.1058, 0.7283, 0.1022, 0.7401, 0.3395, 0.8659, 0.3379, 0.8496, 0.3427, 0.8653, 0.9621, 0.8384, 0.9699, 0.8382, 0.97, 0.8517, 0.9622, 0.8521, 0.8494, 0.03642, 0.8397, 0.00475, 0.8637, 0.0, 0.867, 0.03293, 0.8565, 0.612, 0.8863, 0.5961, 0.8917, 0.609, 0.8594, 0.6188, 0.9407, 0.6308, 0.9526, 0.6302, 0.9527, 0.6478, 0.9408, 0.6494, 0.8402, 0.6207, 0.8565, 0.612, 0.8594, 0.6188, 0.8416, 0.6242, 0.1022, 0.7401, 0.1058, 0.7283, 0.1207, 0.7345, 0.1149, 0.7453, 0.3427, 0.8653, 0.3379, 0.8496, 0.3457, 0.8641, 0.9622, 0.8521, 0.97, 0.8517, 0.9702, 0.8643, 0.9624, 0.865, 0.867, 0.03293, 0.8637, 0.0, 0.8881, 0.0, 0.8849, 0.03293, 0.8594, 0.6188, 0.8917, 0.609, 0.8944, 0.6228, 0.8608, 0.6261, 0.9408, 0.6494, 0.9527, 0.6478, 0.953, 0.6643, 0.9411, 0.6669, 0.8416, 0.6242, 0.8594, 0.6188, 0.8608, 0.6261, 0.8424, 0.6279, 0.9286, 0.6499, 0.9408, 0.6494, 0.9411, 0.6669, 0.9289, 0.6678, 0.9536, 0.6737, 0.9704, 0.6738, 0.9708, 0.6963, 0.954, 0.6962, 0.8231, 0.6298, 0.8416, 0.6242, 0.8424, 0.6279, 0.9165, 0.6494, 0.9286, 0.6499, 0.9289, 0.6678, 0.9168, 0.6669, 0.3741, 0.9686, 0.3515, 0.8944, 0.36, 0.8909, 0.3967, 0.9593, 0.905, 0.6478, 0.9165, 0.6494, 0.9168, 0.6669, 0.9053, 0.6643, 0.3515, 0.8944, 0.3473, 0.8805, 0.3531, 0.878, 0.36, 0.8909, 0.8945, 0.6451, 0.905, 0.6478, 0.9053, 0.6643, 0.8948, 0.66, 0.3473, 0.8805, 0.3427, 0.8653, 0.3457, 0.8641, 0.3531, 0.878, 0.8231, 0.6298, 0.8424, 0.6279, 0.8424, 0.6316, 0.9168, 0.6669, 0.9289, 0.6678, 0.9293, 0.6839, 0.9172, 0.6827, 0.3967, 0.9593, 0.36, 0.8909, 0.3677, 0.8858, 0.4171, 0.9457, 0.9053, 0.6643, 0.9168, 0.6669, 0.9172, 0.6827, 0.9057, 0.6791, 0.36, 0.8909, 0.3531, 0.878, 0.3584, 0.8745, 0.3677, 0.8858, 0.1207, 0.7345, 0.125, 0.7264, 0.1399, 0.7364, 0.1341, 0.7434, 0.3531, 0.878, 0.3457, 0.8641, 0.3484, 0.8623, 0.3584, 0.8745, 0.1149, 0.7453, 0.1207, 0.7345, 0.1341, 0.7434, 0.1263, 0.7529, 0.3457, 0.8641, 0.3379, 0.8496, 0.3484, 0.8623, 0.9624, 0.865, 0.9702, 0.8643, 0.9705, 0.8756, 0.9627, 0.8767, 0.8849, 0.03293, 0.8881, 0.0, 0.9121, 0.00475, 0.9025, 0.03642, 0.8608, 0.6261, 0.8944, 0.6228, 0.8944, 0.6367, 0.8608, 0.6335, 0.9411, 0.6669, 0.953, 0.6643, 0.9534, 0.6791, 0.9415, 0.6827, 0.8424, 0.6279, 0.8608, 0.6261, 0.8608, 0.6335, 0.8424, 0.6316, 0.9289, 0.6678, 0.9411, 0.6669, 0.9415, 0.6827, 0.9293, 0.6839, 0.954, 0.6962, 0.9708, 0.6963, 0.9714, 0.7166, 0.9545, 0.7165, 0.6102, 0.06156, 0.6407, 0.7244, 0.6303, 0.7247, 0.5894, 0.06213, 0.6334, 0.06118, 0.6522, 0.7242, 0.6407, 0.7244, 0.6102, 0.06156, 0.6581, 0.06098, 0.6644, 0.7241, 0.6522, 0.7242, 0.6334, 0.06118, 0.6832, 0.06098, 0.6768, 0.7241, 0.6644, 0.7241, 0.6581, 0.06098, 0.7078, 0.06118, 0.689, 0.7242, 0.6768, 0.7241, 0.6832, 0.06098, 0.731, 0.06156, 0.7005, 0.7244, 0.689, 0.7242, 0.7078, 0.06118, 0.7518, 0.06213, 0.7109, 0.7247, 0.7005, 0.7244, 0.731, 0.06156, 0.3753, 0.6646, 0.3482, 0.001389, 0.3578, 0.001183, 0.3947, 0.6642, 0.3531, 0.6648, 0.3372, 0.001491, 0.3482, 0.001389, 0.3753, 0.6646, 0.3291, 0.6648, 0.3253, 0.001485, 0.3372, 0.001491, 0.3531, 0.6648, 0.3041, 0.6646, 0.3129, 0.001373, 0.3253, 0.001485, 0.3291, 0.6648, 0.2791, 0.6641, 0.3005, 0.001159, 0.3129, 0.001373, 0.3041, 0.6646, 0.2551, 0.6635, 0.2886, 0.00085, 0.3005, 0.001159, 0.2791, 0.6641, 0.233, 0.6627, 0.2777, 0.0004586, 0.2886, 0.00085, 0.2551, 0.6635, 0.2136, 0.6618, 0.2681, 0.0, 0.2777, 0.0004586, 0.233, 0.6627, 0.5632, 0.6646, 0.5361, 0.001389, 0.5457, 0.001184, 0.5826, 0.6642, 0.541, 0.6648, 0.5251, 0.001491, 0.5361, 0.001389, 0.5632, 0.6646, 0.517, 0.6648, 0.5132, 0.001485, 0.5251, 0.001491, 0.541, 0.6648, 0.492, 0.6646, 0.5008, 0.001373, 0.5132, 0.001485, 0.517, 0.6648, 0.467, 0.6641, 0.4884, 0.001159, 0.5008, 0.001373, 0.492, 0.6646, 0.443, 0.6635, 0.4765, 0.0008501, 0.4884, 0.001159, 0.467, 0.6641, 0.4209, 0.6627, 0.4656, 0.0004587, 0.4765, 0.0008501, 0.443, 0.6635, 0.4015, 0.6618, 0.4559, 0.0, 0.4656, 0.0004587, 0.4209, 0.6627, 0.02463, 0.06218, 0.06753, 0.7248, 0.05963, 0.7252, 0.008704, 0.06293, 0.04404, 0.06159, 0.07715, 0.7245, 0.06753, 0.7248, 0.02463, 0.06218, 0.06618, 0.06118, 0.08812, 0.7243, 0.07715, 0.7245, 0.04404, 0.06159, 0.0902, 0.06098, 0.1, 0.7242, 0.08812, 0.7243, 0.06618, 0.06118, 0.1152, 0.06098, 0.1124, 0.7242, 0.1, 0.7242, 0.0902, 0.06098, 0.1402, 0.06118, 0.1248, 0.7243, 0.1124, 0.7242, 0.1152, 0.06098, 0.1642, 0.06159, 0.1367, 0.7245, 0.1248, 0.7243, 0.1402, 0.06118, 0.1863, 0.06218, 0.1477, 0.7248, 0.1367, 0.7245, 0.1642, 0.06159, 0.2057, 0.06293, 0.1573, 0.7252, 0.1477, 0.7248, 0.1863, 0.06218, 0.1642, 0.9349, 0.2026, 0.9339, 0.2029, 0.9465, 0.1645, 0.9478, 0.164, 0.9205, 0.2023, 0.9199, 0.2026, 0.9339, 0.1642, 0.9349, 0.1638, 0.9053, 0.2022, 0.9051, 0.2023, 0.9199, 0.164, 0.9205, 0.1638, 0.8897, 0.2022, 0.8899, 0.2022, 0.9051, 0.1638, 0.9053, 0.164, 0.8745, 0.2023, 0.8751, 0.2022, 0.8899, 0.1638, 0.8897, 0.1642, 0.8601, 0.2026, 0.8611, 0.2023, 0.8751, 0.164, 0.8745, 0.1645, 0.8472, 0.2029, 0.8485, 0.2026, 0.8611, 0.1642, 0.8601, 0.9108, 0.3473, 0.9492, 0.3462, 0.9496, 0.3579, 0.9113, 0.3594, 0.9105, 0.3336, 0.9489, 0.3328, 0.9492, 0.3462, 0.9108, 0.3473, 0.9103, 0.3188, 0.9487, 0.3184, 0.9489, 0.3328, 0.9105, 0.3336, 0.9103, 0.3033, 0.9487, 0.3033, 0.9487, 0.3184, 0.9103, 0.3188, 0.9103, 0.2878, 0.9487, 0.2882, 0.9487, 0.3033, 0.9103, 0.3033, 0.9105, 0.2729, 0.9489, 0.2737, 0.9487, 0.2882, 0.9103, 0.2878, 0.9108, 0.2592, 0.9492, 0.2604, 0.9489, 0.2737, 0.9105, 0.2729, 0.9113, 0.2472, 0.9496, 0.2487, 0.9492, 0.2604, 0.9108, 0.2592, 0.9067, 0.5052, 0.9451, 0.504, 0.9455, 0.5157, 0.9071, 0.5172, 0.9064, 0.4915, 0.9448, 0.4907, 0.9451, 0.504, 0.9067, 0.5052, 0.9062, 0.4766, 0.9446, 0.4762, 0.9448, 0.4907, 0.9064, 0.4915, 0.9061, 0.4611, 0.9445, 0.4611, 0.9446, 0.4762, 0.9062, 0.4766, 0.9062, 0.4456, 0.9446, 0.446, 0.9445, 0.4611, 0.9061, 0.4611, 0.9064, 0.4308, 0.9448, 0.4316, 0.9446, 0.446, 0.9062, 0.4456, 0.9067, 0.4171, 0.9451, 0.4182, 0.9448, 0.4316, 0.9064, 0.4308, 0.9071, 0.405, 0.9455, 0.4065, 0.9451, 0.4182, 0.9067, 0.4171, 0.1646, 0.8373, 0.2029, 0.836, 0.2034, 0.8456, 0.165, 0.8472, 0.1642, 0.8253, 0.2026, 0.8243, 0.2029, 0.836, 0.1646, 0.8373, 0.164, 0.8116, 0.2023, 0.811, 0.2026, 0.8243, 0.1642, 0.8253, 0.1638, 0.7967, 0.2022, 0.7965, 0.2023, 0.811, 0.164, 0.8116, 0.1638, 0.7812, 0.2022, 0.7814, 0.2022, 0.7965, 0.1638, 0.7967, 0.164, 0.7658, 0.2023, 0.7663, 0.2022, 0.7814, 0.1638, 0.7812, 0.1642, 0.7509, 0.2026, 0.7519, 0.2023, 0.7663, 0.164, 0.7658, 0.1646, 0.7372, 0.2029, 0.7385, 0.2026, 0.7519, 0.1642, 0.7509, 0.165, 0.7252, 0.2034, 0.7268, 0.2029, 0.7385, 0.1646, 0.7372, 0.782, 0.3663, 0.7695, 0.3764, 0.7609, 0.3635, 0.7751, 0.3559, 0.7751, 0.3559, 0.7609, 0.3635, 0.7549, 0.3491, 0.7703, 0.3445, 0.7703, 0.3445, 0.7549, 0.3491, 0.7518, 0.3339, 0.7679, 0.3323, 0.7679, 0.3323, 0.7518, 0.3339, 0.7518, 0.3184, 0.7679, 0.3199, 0.7679, 0.3199, 0.7518, 0.3184, 0.7549, 0.3031, 0.7703, 0.3078, 0.7703, 0.3078, 0.7549, 0.3031, 0.7609, 0.2888, 0.7751, 0.2963, 0.7751, 0.2963, 0.7609, 0.2888, 0.7695, 0.2758, 0.782, 0.286, 0.782, 0.286, 0.7695, 0.2758, 0.7806, 0.2648, 0.7908, 0.2772, 0.7908, 0.2772, 0.7806, 0.2648, 0.7935, 0.2562, 0.8011, 0.2704, 0.8011, 0.2704, 0.7935, 0.2562, 0.808, 0.2502, 0.8126, 0.2656, 0.8126, 0.2656, 0.808, 0.2502, 0.8233, 0.2472, 0.8248, 0.2632, 0.8248, 0.2632, 0.8233, 0.2472, 0.8389, 0.2472, 0.8373, 0.2632, 0.8373, 0.2632, 0.8389, 0.2472, 0.8542, 0.2502, 0.8495, 0.2656, 0.8495, 0.2656, 0.8542, 0.2502, 0.8686, 0.2562, 0.861, 0.2704, 0.861, 0.2704, 0.8686, 0.2562, 0.8816, 0.2648, 0.8713, 0.2772, 0.8713, 0.2772, 0.8816, 0.2648, 0.8926, 0.2758, 0.8801, 0.286, 0.8801, 0.286, 0.8926, 0.2758, 0.9013, 0.2888, 0.887, 0.2963, 0.887, 0.2963, 0.9013, 0.2888, 0.9072, 0.3031, 0.8918, 0.3078, 0.8918, 0.3078, 0.9072, 0.3031, 0.9103, 0.3184, 0.8942, 0.3199, 0.8942, 0.3199, 0.9103, 0.3184, 0.9103, 0.3339, 0.8942, 0.3323, 0.8942, 0.3323, 0.9103, 0.3339, 0.9072, 0.3491, 0.8918, 0.3445, 0.8918, 0.3445, 0.9072, 0.3491, 0.9013, 0.3635, 0.887, 0.3559, 0.887, 0.3559, 0.9013, 0.3635, 0.8926, 0.3764, 0.8801, 0.3663, 0.8801, 0.3663, 0.8926, 0.3764, 0.8816, 0.3874, 0.8713, 0.375, 0.8713, 0.375, 0.8816, 0.3874, 0.8686, 0.3961, 0.861, 0.3819, 0.861, 0.3819, 0.8686, 0.3961, 0.8542, 0.402, 0.8495, 0.3867, 0.8495, 0.3867, 0.8542, 0.402, 0.8389, 0.405, 0.8373, 0.3891, 0.8373, 0.3891, 0.8389, 0.405, 0.8233, 0.405, 0.8248, 0.3891, 0.8248, 0.3891, 0.8233, 0.405, 0.808, 0.402, 0.8126, 0.3867, 0.8126, 0.3867, 0.808, 0.402, 0.7935, 0.3961, 0.8011, 0.3819, 0.8011, 0.3819, 0.7935, 0.3961, 0.7806, 0.3874, 0.7908, 0.375, 0.7908, 0.375, 0.7806, 0.3874, 0.7695, 0.3764, 0.782, 0.3663, 0.9437, 0.962, 0.9439, 0.901, 0.9663, 0.9007, 0.9663, 0.9616, 0.4622, 0.9386, 0.4624, 0.8776, 0.4889, 0.8775, 0.4889, 0.9385, 0.5755, 0.8653, 0.5755, 0.9263, 0.549, 0.9262, 0.5488, 0.8652, 0.1467, 0.8887, 0.1467, 0.9497, 0.1243, 0.9494, 0.1241, 0.8884, 0.05209, 0.9497, 0.05229, 0.8887, 0.0761, 0.8884, 0.0761, 0.9494, 0.8657, 0.9252, 0.8659, 0.8642, 0.8928, 0.8642, 0.8928, 0.9252, 0.5149, 0.8777, 0.5149, 0.9386, 0.4891, 0.9385, 0.4889, 0.8775, 0.9665, 0.4562, 0.9665, 0.5172, 0.9456, 0.5167, 0.9455, 0.4558, 0.0761, 0.9497, 0.07629, 0.8887, 0.1001, 0.8884, 0.1001, 0.9494, 0.8928, 0.9252, 0.893, 0.8642, 0.9199, 0.8642, 0.9199, 0.9252, 0.02605, 0.8885, 0.02605, 0.9495, 0.0002149, 0.9494, 0.0, 0.8884, 0.9437, 0.9166, 0.9437, 0.9775, 0.9228, 0.9771, 0.9227, 0.9161, 0.9621, 0.7861, 0.9622, 0.7252, 0.9831, 0.7247, 0.9831, 0.7857, 0.02605, 0.9495, 0.02626, 0.8885, 0.05209, 0.8884, 0.05209, 0.9494, 0.5488, 0.8653, 0.5488, 0.9262, 0.5219, 0.9262, 0.5217, 0.8652, 0.1241, 0.8887, 0.1241, 0.9497, 0.1003, 0.9494, 0.1001, 0.8884, 0.9906, 0.7247, 0.9906, 0.7857, 0.9831, 0.786, 0.9832, 0.7251, 0.9118, 0.9862, 0.9119, 0.9253, 0.9199, 0.9252, 0.9199, 0.9861, 0.9349, 0.5431, 0.9349, 0.5181, 0.9445, 0.5172, 0.9445, 0.5441, 0.9809, 0.5587, 0.9809, 0.6197, 0.9714, 0.6199, 0.9714, 0.559, 0.8414, 0.8017, 0.8273, 0.7808, 0.8349, 0.7746, 0.85, 0.7972, 0.3946, 0.7251, 0.3947, 0.6642, 0.4015, 0.6646, 0.4015, 0.7255, 0.9199, 0.3603, 0.9199, 0.3853, 0.9103, 0.3862, 0.9103, 0.3594, 0.8928, 0.9861, 0.8929, 0.9252, 0.9013, 0.9252, 0.9013, 0.9861, 0.9455, 0.4548, 0.9455, 0.4298, 0.955, 0.4289, 0.955, 0.4558, 0.7402, 0.9904, 0.765, 0.9855, 0.7678, 0.9947, 0.7411, 1.0, 0.5894, 0.7258, 0.5894, 0.7867, 0.5813, 0.7871, 0.5814, 0.7261, 0.6667, 0.7489, 0.6456, 0.7629, 0.6395, 0.7554, 0.6621, 0.7404, 0.9445, 0.5431, 0.9445, 0.5181, 0.954, 0.5172, 0.954, 0.5441, 0.9423, 0.7098, 0.9423, 0.6848, 0.9519, 0.6839, 0.9519, 0.7108, 0.8747, 0.9861, 0.8747, 0.9252, 0.8836, 0.9252, 0.8836, 0.9861, 0.5894, 0.7871, 0.5894, 0.848, 0.5813, 0.8484, 0.5814, 0.7874, 0.5825, 0.7251, 0.5826, 0.6642, 0.5894, 0.6646, 0.5894, 0.7255, 0.9294, 0.3853, 0.9294, 0.3603, 0.939, 0.3594, 0.939, 0.3862, 0.9486, 0.3603, 0.9486, 0.3853, 0.939, 0.3862, 0.939, 0.3594, 0.856, 0.8498, 0.8511, 0.825, 0.8604, 0.8222, 0.8657, 0.8488, 0.989, 0.7864, 0.989, 0.8474, 0.9801, 0.8471, 0.98, 0.7861, 0.9014, 0.9861, 0.9013, 0.9252, 0.9099, 0.9252, 0.9099, 0.9861, 0.008072, 0.001968, 0.008704, 0.06293, 0.0006979, 0.06267, 0.0, 0.001708, 0.9349, 0.5181, 0.9349, 0.5431, 0.9253, 0.5441, 0.9253, 0.5172, 0.6901, 0.9855, 0.7149, 0.9904, 0.7139, 1.0, 0.6872, 0.9947, 0.7149, 0.7343, 0.6901, 0.7393, 0.6872, 0.73, 0.7139, 0.7247, 0.9061, 0.5431, 0.9061, 0.5181, 0.9157, 0.5172, 0.9157, 0.5441, 0.976, 0.9007, 0.976, 0.9616, 0.9663, 0.9618, 0.9664, 0.9008, 0.9898, 0.6202, 0.9898, 0.6812, 0.981, 0.6809, 0.9809, 0.6199, 0.5299, 0.9871, 0.5298, 0.9262, 0.5379, 0.9263, 0.5379, 0.9872, 0.8511, 0.8997, 0.856, 0.875, 0.8657, 0.8759, 0.8604, 0.9025, 0.9294, 0.3603, 0.9294, 0.3853, 0.9199, 0.3862, 0.9199, 0.3594, 0.5488, 0.9266, 0.5488, 0.9876, 0.5414, 0.9872, 0.5413, 0.9262, 0.599, 0.875, 0.604, 0.8997, 0.5947, 0.9025, 0.5894, 0.8759, 0.1565, 0.8886, 0.1565, 0.9495, 0.1468, 0.9493, 0.1467, 0.8884, 0.9776, 0.2472, 0.9776, 0.3082, 0.968, 0.3083, 0.968, 0.2473, 0.98, 0.7864, 0.98, 0.8473, 0.9706, 0.8471, 0.9705, 0.7861, 0.8944, 0.7098, 0.8944, 0.6848, 0.904, 0.6839, 0.904, 0.7108, 0.6456, 0.9618, 0.6667, 0.9758, 0.6621, 0.9843, 0.6395, 0.9693, 0.765, 0.7393, 0.7402, 0.7343, 0.7411, 0.7247, 0.7678, 0.73, 0.5218, 0.9871, 0.5217, 0.9262, 0.5298, 0.9263, 0.5298, 0.9872, 0.9232, 0.7098, 0.9232, 0.6848, 0.9328, 0.6839, 0.9328, 0.7108, 0.9898, 0.5587, 0.9898, 0.6196, 0.9809, 0.6199, 0.981, 0.559, 0.9762, 0.4559, 0.9762, 0.5169, 0.9666, 0.5167, 0.9665, 0.4558, 0.9856, 0.9007, 0.9856, 0.9616, 0.976, 0.9617, 0.9761, 0.9007, 0.8273, 0.944, 0.8414, 0.923, 0.85, 0.9276, 0.8349, 0.9501, 0.904, 0.7098, 0.904, 0.6848, 0.9136, 0.6839, 0.9136, 0.7108, 0.9868, 0.3696, 0.9868, 0.4306, 0.9776, 0.4303, 0.9775, 0.3694])
me_cylinder.materials.append(mat_material_001)
me_cylinder.use_remesh_fix_poles = True
me_cylinder.use_remesh_preserve_attributes = False
me_cylinder.use_mirror_vertex_groups = False
me_cylinder.use_paint_bone_selection = False
me_cylinder.use_paint_mask = True
me_cylinder.update()

# ---- objects
ob_cylinder = bpy.data.objects.new('Cylinder', me_cylinder)

# ---- transforms, parenting, visibility, modifiers, constraints
ob_cylinder.location = (0.0, 0.0, 0.0)
ob_cylinder.scale = (1.0, 1.0, 1.585)
ob_cylinder.lineart.crease_threshold = 0.0

# ---- collection membership
col_collection.objects.link(ob_cylinder)

# ---- scene / render settings (as saved in the file)
scene.frame_start = 1; scene.frame_end = 250; scene.frame_set(1)
scene.render.engine = 'BLENDER_EEVEE_NEXT'
scene.cycles.use_denoising = False
scene.cycles.samples = 128
scene.cycles.sampling_pattern = 'TABULATED_SOBOL'
scene.cycles.use_adaptive_sampling = False
scene.cycles.use_light_tree = False
scene.view_settings.view_transform = 'Filmic'
bpy.context.view_layer.update()

# ---- added for rendering (the .blend has no active camera and no usable light): camera, sun
cam_auto = bpy.data.cameras.new('AutoCamera')
cam_auto.lens = 50.0
cam_auto.sensor_width = 36.0
cam_auto.clip_end = 1000.0
ob_auto_camera = bpy.data.objects.new('AutoCamera', cam_auto)
scene.collection.objects.link(ob_auto_camera)
ob_auto_camera.location = (6.42184, -7.7062, 7.64862)
ob_auto_camera.rotation_euler = (1.09748, -7.21219e-08, 0.694738)
scene.camera = ob_auto_camera
light_auto_sun = bpy.data.lights.new('AutoSun', 'SUN')
light_auto_sun.energy = 3.0
light_auto_sun.angle = 0.0523599
ob_auto_sun = bpy.data.objects.new('AutoSun', light_auto_sun)
scene.collection.objects.link(ob_auto_sun)
ob_auto_sun.rotation_euler = (0.872665, 0.174533, 0.523599)
bpy.context.view_layer.update()
